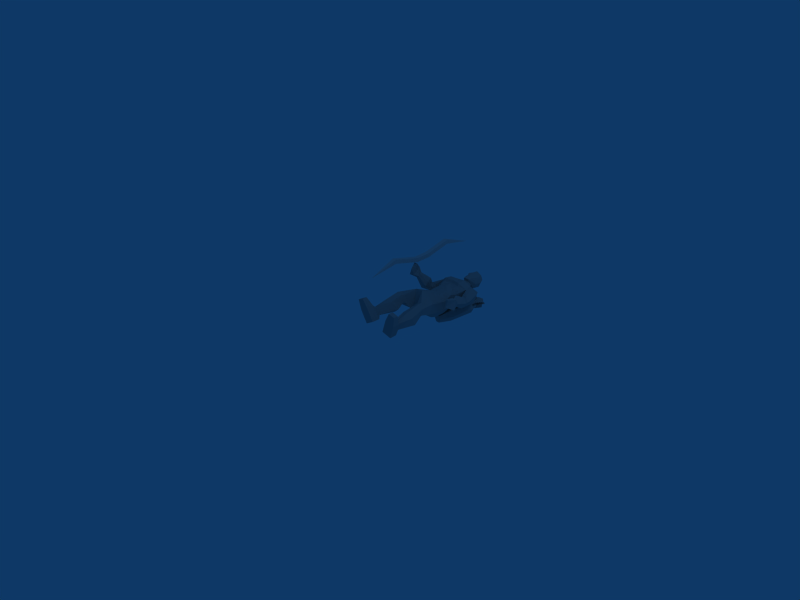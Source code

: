 # Source: longbow_man_die.blend  (saved by Blender 2.49.2; exported with 4.5.12 LTS)
import bpy
from mathutils import Matrix  # noqa: F401  (used for matrix-valued properties, if any)

bpy.ops.wm.read_factory_settings(use_empty=True)
scene = bpy.context.scene
scene.name = 'Scene'

# ---- collections
col_collection_1 = bpy.data.collections.new('Collection 1'); scene.collection.children.link(col_collection_1)

# ---- materials (node trees are filled in below, after node groups)
mat_material = bpy.data.materials.new('Material')
mat_material.alpha_threshold = 0.0
mat_material.roughness = 0.5
mat_material.line_color = (0.0, 0.0, 0.0, 1.0)
mat_material_001 = bpy.data.materials.new('Material.001')
mat_material_001.alpha_threshold = 0.0
mat_material_001.diffuse_color = (0.6392, 0.6392, 0.6392, 1.0)
mat_material_001.roughness = 0.5
mat_material_001.line_color = (0.0, 0.0, 0.0, 1.0)

# ---- material node trees

# ---- world
world_world = bpy.data.worlds.new('World'); scene.world = world_world
world_world.color = (0.05656, 0.2208, 0.4)
world_world.use_sun_shadow = False
world_world.sun_shadow_jitter_overblur = 0.0
world_world.cycles.sampling_method = 'MANUAL'
world_world.cycles.sample_map_resolution = 256

# ---- cameras
cam_camera = bpy.data.cameras.new('Camera')
cam_camera.passepartout_alpha = 0.2
cam_camera.clip_end = 100.0
cam_camera.lens = 35.0
cam_camera.ortho_scale = 7.314
cam_camera.show_passepartout = False
cam_camera.show_safe_areas = True
cam_camera.dof.focus_distance = 0.0
cam_camera.dof.aperture_fstop = 128.0

# ---- lights
light_spot = bpy.data.lights.new('Spot', 'POINT')
light_spot.transmission_factor = 0.0
light_spot.cutoff_distance = 30.0
light_spot.energy = 100.0
light_spot.shadow_buffer_clip_start = 1.001
light_spot.shadow_soft_size = 1.0
light_spot.shadow_maximum_resolution = 0.006
light_spot.use_absolute_resolution = True
light_spot.cycles.use_multiple_importance_sampling = False

# ---- meshes
me_cube = bpy.data.meshes.new('Cube')
me_cube.from_pydata([(1.022, 3.416, -1.134), (0.9761, -3.862, -0.9669), (-1.024, -3.862, -0.9669), (-0.9778, 3.416, -1.134), (1.022, 3.416, 0.8663), (0.9761, -3.862, 1.033), (-1.024, -3.862, 1.033), (-0.9778, 3.416, 0.8663), (-0.8124, 16.06, 3.347), (-0.8124, 16.06, 1.347), (1.188, 16.06, 1.347), (1.188, 16.06, 3.347), (0.3453, 31.01, -2.665), (0.3467, 31.01, -2.665), (0.3453, 31.01, -2.666), (0.3467, 31.01, -2.666), (-1.26, -17.37, 5.101), (0.7404, -17.37, 5.101), (-1.26, -17.37, 3.101), (0.7404, -17.37, 3.101), (-0.4326, -31.53, 0.8682)], [], [(18, 19, 20), (17, 16, 20), (19, 17, 20), (16, 18, 20), (2, 1, 19), (2, 19, 18), (5, 6, 16), (5, 16, 17), (1, 5, 19), (5, 17, 19), (6, 2, 18), (6, 18, 16), (13, 15, 14), (13, 14, 12), (10, 9, 15), (9, 14, 15), (8, 11, 12), (11, 13, 12), (11, 10, 13), (10, 15, 13), (9, 8, 12), (9, 12, 14), (0, 3, 10), (3, 9, 10), (7, 4, 8), (4, 11, 8), (4, 0, 10), (4, 10, 11), (3, 7, 9), (7, 8, 9), (2, 6, 7), (2, 7, 3), (0, 4, 1), (4, 5, 1), (4, 7, 6), (4, 6, 5), (0, 1, 2), (0, 2, 3)])
_uv = me_cube.uv_layers.new(name='UVTex')
_uv.uv.foreach_set('vector', [0.009597, 0.532, 0.04, 0.532, 0.0248, 0.3875, 0.04, 0.532, 0.009597, 0.532, 0.0248, 0.3875, 0.04, 0.532, 0.04, 0.532, 0.0248, 0.3875, 0.009597, 0.532, 0.009597, 0.532, 0.0248, 0.3875, 0.009597, 0.6425, 0.04, 0.6425, 0.04, 0.532, 0.009597, 0.6425, 0.04, 0.532, 0.009597, 0.532, 0.04, 0.6425, 0.009597, 0.6425, 0.009597, 0.532, 0.04, 0.6425, 0.009597, 0.532, 0.04, 0.532, 0.04, 0.6425, 0.04, 0.6425, 0.04, 0.532, 0.04, 0.6425, 0.04, 0.532, 0.04, 0.532, 0.009597, 0.6425, 0.009597, 0.6425, 0.009597, 0.532, 0.009597, 0.6425, 0.009597, 0.532, 0.009597, 0.532, 0.02481, 0.9892, 0.02481, 0.9892, 0.02479, 0.9892, 0.02481, 0.9892, 0.02479, 0.9892, 0.02479, 0.9892, 0.04, 0.8364, 0.009598, 0.8364, 0.02481, 0.9892, 0.009598, 0.8364, 0.02479, 0.9892, 0.02481, 0.9892, 0.009598, 0.8364, 0.04, 0.8364, 0.02479, 0.9892, 0.04, 0.8364, 0.02481, 0.9892, 0.02479, 0.9892, 0.04, 0.8364, 0.04, 0.8364, 0.02481, 0.9892, 0.04, 0.8364, 0.02481, 0.9892, 0.02481, 0.9892, 0.009598, 0.8364, 0.009598, 0.8364, 0.02479, 0.9892, 0.009598, 0.8364, 0.02479, 0.9892, 0.02479, 0.9892, 0.04, 0.7325, 0.009597, 0.7325, 0.04, 0.8364, 0.009597, 0.7325, 0.009598, 0.8364, 0.04, 0.8364, 0.009597, 0.7325, 0.04, 0.7325, 0.009598, 0.8364, 0.04, 0.7325, 0.04, 0.8364, 0.009598, 0.8364, 0.04, 0.7325, 0.04, 0.7325, 0.04, 0.8364, 0.04, 0.7325, 0.04, 0.8364, 0.04, 0.8364, 0.009597, 0.7325, 0.009597, 0.7325, 0.009598, 0.8364, 0.009597, 0.7325, 0.009598, 0.8364, 0.009598, 0.8364, 0.009597, 0.6425, 0.009597, 0.6425, 0.009597, 0.7325, 0.009597, 0.6425, 0.009597, 0.7325, 0.009597, 0.7325, 0.04, 0.7325, 0.04, 0.7325, 0.04, 0.6425, 0.04, 0.7325, 0.04, 0.6425, 0.04, 0.6425, 0.04, 0.7325, 0.009597, 0.7325, 0.009597, 0.6425, 0.04, 0.7325, 0.009597, 0.6425, 0.04, 0.6425, 0.04, 0.7325, 0.04, 0.6425, 0.009597, 0.6425, 0.04, 0.7325, 0.009597, 0.6425, 0.009597, 0.7325])
me_cube.materials.append(mat_material)
me_cube.use_remesh_preserve_volume = False
me_cube.use_remesh_preserve_attributes = False
me_cube.use_mirror_vertex_groups = False
me_cube.update()
me_speer_man_st_material = bpy.data.meshes.new('speer_man_st_Material')
me_speer_man_st_material.from_pydata([(0.1335, 1.949, -0.2882), (0.09337, 1.762, -0.22), (0.07372, 1.963, -0.1867), (0.1062, 1.998, -0.2418), (0.1188, 1.819, -0.2319), (0.08383, 1.82, -0.2416), (0.09301, 1.823, -0.2067), (0.1084, 1.646, -0.214), (0.0735, 1.647, -0.2238), (0.08269, 1.65, -0.1888), (0.09853, 1.821, -0.2267), (0.08821, 1.647, -0.2089), (0.2502, 1.948, -0.2431), (0.1727, 1.762, -0.2613), (0.1356, 1.963, -0.2701), (0.198, 1.998, -0.2554), (0.1918, 1.819, -0.2406), (0.1907, 1.82, -0.2768), (0.1601, 1.823, -0.2577), (0.1711, 1.646, -0.2452), (0.1701, 1.647, -0.2815), (0.1394, 1.65, -0.2624), (0.1808, 1.821, -0.2583), (0.1602, 1.647, -0.263), (0.1663, 1.946, -0.2942), (0.08075, 1.762, -0.2942), (0.04911, 1.964, -0.2942), (0.1143, 1.998, -0.2942), (0.1059, 1.818, -0.2784), (0.09655, 1.82, -0.3134), (0.07123, 1.824, -0.2878), (0.07911, 1.646, -0.2782), (0.06981, 1.647, -0.3132), (0.04449, 1.651, -0.2876), (0.09121, 1.821, -0.2932), (0.06447, 1.648, -0.293), (0.171, 1.737, -0.1753), (0.2195, 1.731, -0.259), (0.1716, 1.736, -0.343), (0.07529, 1.747, -0.3434), (0.02684, 1.752, -0.2597), (0.0747, 1.747, -0.1756), (0.1352, 1.329, -0.1792), (0.1836, 1.323, -0.2629), (0.1357, 1.328, -0.3469), (0.03944, 1.338, -0.3473), (-0.009004, 1.344, -0.2636), (0.03885, 1.339, -0.1795), (0.1231, 1.742, -0.2593), (0.06392, 1.118, -0.2626), (0.03311, 1.121, -0.2094), (0.002672, 1.124, -0.2628), (0.03348, 1.121, -0.3161), (0.09473, 1.114, -0.3158), (0.1252, 1.111, -0.2624), (0.09435, 1.115, -0.2091), (0.01941, 0.8433, 0.2708), (0.04513, 0.7245, -0.01315), (-0.01661, 1.11, 0.1686), (0.02071, 1.026, -0.2225), (-0.01297, 1.164, 0.1457), (0.02022, 1.193, -0.2045), (-0.01329, 1.27, 0.1487), (0.01443, 1.281, -0.1609), (-0.003073, 1.382, 0.1735), (0.01275, 1.401, -0.1825), (-0.004631, 1.473, 0.1798), (0.007603, 1.533, -0.2223), (-0.02021, 1.621, 0.1962), (0.02423, 1.692, -0.1899), (-0.01087, 1.722, 0.1305), (0.0177, 1.762, -0.1013), (-0.008845, 1.501, 0.216), (-0.006103, 1.826, 0.1125), (0.009147, 1.851, -0.01594), (0.1804, -0.01247, 0.1705), (0.112, -0.01093, -0.02859), (0.3247, -0.005781, 0.1161), (0.2583, -0.002232, -0.0759), (0.1753, 0.09411, 0.1717), (0.1077, 0.1085, -0.02862), (0.3196, 0.1013, 0.1172), (0.2569, 0.1042, -0.06998), (0.2471, -0.01067, 0.2934), (0.3444, -0.007408, 0.2676), (0.2458, 0.05884, 0.2967), (0.3417, 0.06271, 0.2662), (0.1855, 0.1521, 0.1208), (0.1544, 0.1649, 0.008456), (0.2707, 0.1564, 0.0927), (0.2397, 0.1606, -0.01494), (0.1146, 0.384, 0.1319), (0.06751, 0.4531, 0.005374), (0.289, 0.3815, 0.09417), (0.2721, 0.4502, -0.03817), (0.2231, 0.1527, 0.109), (0.2074, 0.3756, 0.1643), (0.1595, 0.4554, -0.04143), (0.1962, 0.1621, -0.003264), (0.1215, 0.5966, 0.1669), (0.1025, 0.5929, 0.05962), (0.259, 0.5956, 0.1425), (0.2397, 0.5939, 0.03529), (0.1956, 0.5989, 0.2085), (0.1636, 0.5935, 0.02749), (0.1129, 0.6485, 0.1669), (0.09845, 0.6262, 0.05909), (0.2532, 0.6459, 0.1393), (0.236, 0.6278, 0.03305), (0.1889, 0.6539, 0.2038), (0.1603, 0.6225, 0.02448), (0.2667, 0.7991, 0.1553), (0.2472, 0.75, 0.002959), (0.1264, 0.822, 0.2274), (0.1157, 0.7324, -0.02123), (0.2194, 1.111, 0.07622), (0.2016, 1.064, -0.07781), (0.1032, 1.102, 0.1395), (0.1223, 1.024, -0.1775), (0.1856, 1.197, 0.08305), (0.1879, 1.186, -0.06573), (0.09264, 1.174, 0.1518), (0.1244, 1.188, -0.1674), (0.1743, 1.274, 0.1099), (0.1844, 1.276, -0.06227), (0.09368, 1.272, 0.1551), (0.1254, 1.278, -0.1358), (0.1869, 1.369, 0.08319), (0.1827, 1.38, -0.04325), (0.1086, 1.364, 0.1464), (0.112, 1.385, -0.1622), (0.2423, 1.528, 0.13), (0.2102, 1.477, -0.03765), (0.1331, 1.454, 0.1789), (0.2578, 1.566, -0.1351), (0.2229, 1.636, 0.1416), (0.2907, 1.729, 0.03819), (0.1235, 1.618, 0.2119), (0.2551, 1.68, -0.1119), (0.07098, 1.742, 0.08962), (0.08625, 1.759, -0.03991), (0.292, 1.59, 0.14), (0.348, 1.648, 0.05087), (0.3169, 1.622, -0.07771), (0.2787, 1.371, 0.06091), (0.2678, 1.362, -0.0103), (0.2886, 1.381, -0.0737), (0.3438, 1.417, 0.08805), (0.3917, 1.451, 0.02043), (0.3594, 1.43, -0.05139), (0.3078, 1.338, 0.08496), (0.2948, 1.309, 0.02696), (0.3097, 1.301, -0.03267), (0.3726, 1.379, 0.08345), (0.3999, 1.376, 0.02489), (0.3765, 1.343, -0.03982), (0.2943, 1.249, 0.1507), (0.2878, 1.217, 0.0708), (0.298, 1.201, -0.003215), (0.4013, 1.305, 0.1379), (0.4457, 1.304, 0.05553), (0.4048, 1.253, -0.0209), (0.3774, 1.092, 0.1619), (0.3653, 1.073, 0.126), (0.3775, 1.068, 0.08714), (0.4313, 1.12, 0.1549), (0.4534, 1.12, 0.1142), (0.4336, 1.095, 0.07688), (0.4158, 1.045, 0.2238), (0.4202, 0.9961, 0.07324), (0.4862, 1.049, 0.2166), (0.4941, 1.003, 0.06713), (0.397, 0.9361, 0.2305), (0.4228, 0.8981, 0.1254), (0.4447, 0.928, 0.2351), (0.1305, 1.479, 0.2164), (0.03455, 1.829, 0.09898), (0.06016, 1.833, 0.06504), (0.05356, 1.842, 0.03176), (0.1061, 1.757, 0.03259), (0.1946, 1.741, 0.03263), (-0.0001171, 1.867, 0.06673), (-0.09647, 0.8472, 0.2605), (-0.06113, 0.724, -0.01946), (-0.2322, 0.01863, 0.1996), (-0.1245, 0.02192, 0.0199), (-0.3637, 0.02637, 0.1192), (-0.2586, 0.02763, -0.05583), (-0.2273, 0.1259, 0.2022), (-0.1214, 0.1431, 0.02124), (-0.3584, 0.133, 0.1209), (-0.2587, 0.1331, -0.05133), (-0.3171, 0.02002, 0.3051), (-0.4102, 0.02484, 0.2669), (-0.3162, 0.08931, 0.3108), (-0.4063, 0.09495, 0.2659), (-0.2303, 0.1852, 0.1494), (-0.1767, 0.1982, 0.04655), (-0.3073, 0.1876, 0.1041), (-0.2546, 0.1912, 0.004702), (-0.1714, 0.419, 0.1744), (-0.09491, 0.4868, 0.06242), (-0.3311, 0.4141, 0.09481), (-0.2824, 0.4813, -0.03032), (-0.2645, 0.185, 0.1298), (-0.2693, 0.41, 0.183), (-0.1726, 0.4877, -0.005764), (-0.2147, 0.1941, 0.02554), (-0.1872, 0.6323, 0.2016), (-0.1422, 0.6215, 0.1031), (-0.3143, 0.6297, 0.1439), (-0.269, 0.6216, 0.0454), (-0.2692, 0.6375, 0.2232), (-0.1934, 0.6206, 0.05683), (-0.1765, 0.6805, 0.1937), (-0.1377, 0.6476, 0.09734), (-0.3067, 0.6795, 0.1383), (-0.2648, 0.6501, 0.04205), (-0.26, 0.6936, 0.2155), (-0.1898, 0.6428, 0.05307), (-0.3158, 0.8345, 0.1302), (-0.2645, 0.7629, -0.004679), (-0.1927, 0.848, 0.2165), (-0.1306, 0.7357, -0.0116), (-0.2297, 1.131, 0.02783), (-0.1866, 1.064, -0.113), (-0.1285, 1.125, 0.1131), (-0.09303, 1.012, -0.1919), (-0.1982, 1.201, 0.04258), (-0.1719, 1.187, -0.1027), (-0.1202, 1.172, 0.1302), (-0.09222, 1.189, -0.188), (-0.1883, 1.275, 0.08818), (-0.1716, 1.277, -0.08038), (-0.1152, 1.268, 0.1401), (-0.1024, 1.279, -0.1465), (-0.191, 1.37, 0.08186), (-0.1745, 1.378, -0.04025), (-0.1177, 1.362, 0.1455), (-0.09208, 1.381, -0.1531), (-0.2573, 1.561, 0.1147), (-0.2026, 1.472, -0.01221), (-0.1391, 1.465, 0.1801), (-0.2286, 1.537, -0.15), (-0.244, 1.649, 0.08722), (-0.2819, 1.74, -0.034), (-0.1615, 1.632, 0.1808), (-0.2157, 1.677, -0.1655), (-0.07978, 1.745, 0.0716), (-0.06325, 1.763, -0.05788), (-0.3105, 1.624, 0.08769), (-0.3439, 1.652, -0.03017), (-0.288, 1.599, -0.131), (-0.2813, 1.397, 0.1046), (-0.2607, 1.363, 0.04343), (-0.2728, 1.358, -0.02083), (-0.3505, 1.444, 0.08548), (-0.387, 1.454, 0.01468), (-0.3426, 1.408, -0.04551), (-0.3129, 1.379, 0.128), (-0.2934, 1.327, 0.0815), (-0.2993, 1.292, 0.03004), (-0.3772, 1.41, 0.09056), (-0.3953, 1.38, 0.02732), (-0.3647, 1.324, -0.001974), (-0.311, 1.354, 0.1952), (-0.295, 1.28, 0.1602), (-0.2948, 1.221, 0.1087), (-0.4134, 1.381, 0.1367), (-0.4456, 1.326, 0.06726), (-0.3958, 1.241, 0.0472), (-0.3987, 1.242, 0.2947), (-0.3819, 1.205, 0.2823), (-0.3887, 1.175, 0.2554), (-0.4503, 1.254, 0.2645), (-0.4667, 1.226, 0.2322), (-0.4424, 1.184, 0.2234), (-0.4456, 1.25, 0.3641), (-0.429, 1.11, 0.2923), (-0.5142, 1.241, 0.3487), (-0.5015, 1.103, 0.2762), (-0.4278, 1.182, 0.4472), (-0.4388, 1.078, 0.399), (-0.4756, 1.175, 0.4515), (-0.1443, 1.491, 0.2122), (-0.04248, 1.83, 0.09007), (-0.05955, 1.835, 0.05119), (-0.04524, 1.844, 0.02033), (-0.09981, 1.762, 0.008196), (-0.1865, 1.75, -0.01295), (0.0049, 1.805, 0.01375), (-0.01271, 1.773, 0.1614), (0.01329, 1.871, -0.05117), (-0.01259, 1.956, 0.1884), (0.01284, 1.987, -0.06068), (-0.01126, 2.05, 0.1792), (0.007256, 2.076, -0.005173), (-0.01534, 1.866, 0.2082), (-0.01238, 1.852, 0.1753), (-0.001586, 2.082, 0.08332), (0.04695, 1.794, 0.1461), (0.07788, 1.868, -0.01689), (0.08802, 1.969, 0.1351), (0.1134, 1.982, 0.04526), (0.08204, 1.989, -0.02687), (0.06558, 2.057, 0.1324), (0.0847, 2.067, 0.06428), (0.06029, 2.073, 0.02009), (0.06782, 1.875, 0.1449), (0.006581, 1.871, 0.1744), (0.1029, 1.896, 0.05197), (0.06441, 1.835, 0.05472), (-0.04954, 1.796, 0.133), (-0.05735, 1.87, -0.03247), (-0.1003, 1.97, 0.1159), (-0.107, 1.983, 0.02286), (-0.06177, 1.99, -0.0415), (-0.07729, 2.058, 0.1181), (-0.08246, 2.067, 0.04754), (-0.04975, 2.073, 0.009073), (-0.08363, 1.877, 0.1279), (-0.03004, 1.871, 0.1704), (-0.09675, 1.898, 0.02938), (-0.06124, 1.838, 0.04018), (0.1143, 1.649, -0.3197), (0.1384, 1.821, -0.2947), (0.1172, 1.652, -0.3402), (0.1307, 1.645, -0.3073), (0.09516, 1.651, -0.3114), (0.1412, 1.823, -0.3153), (0.1548, 1.816, -0.2823), (0.1192, 1.822, -0.2865), (0.1654, 1.996, -0.2728), (0.1823, 1.958, -0.3335), (0.1318, 1.762, -0.3041), (0.1368, 1.949, -0.2244), (0.1084, 1.964, -0.1859), (0.1432, 1.766, -0.2114), (0.218, 1.955, -0.2306), (0.1671, 2.003, -0.2074), (0.1276, 1.827, -0.2187), (0.1493, 1.825, -0.1898), (0.1634, 1.824, -0.2232), (0.1119, 1.653, -0.2226), (0.1336, 1.651, -0.1936), (0.1477, 1.65, -0.2271), (0.1468, 1.825, -0.2105), (0.1311, 1.651, -0.2144)], [], [(0, 2, 1), (2, 0, 3), (10, 4, 5), (11, 8, 7), (10, 5, 6), (11, 9, 8), (6, 4, 10), (11, 7, 9), (7, 4, 6), (7, 6, 9), (5, 8, 9), (5, 9, 6), (4, 7, 5), (7, 8, 5), (12, 14, 13), (14, 12, 15), (22, 16, 17), (23, 20, 19), (22, 17, 18), (23, 21, 20), (18, 16, 22), (23, 19, 21), (19, 16, 18), (19, 18, 21), (17, 20, 21), (17, 21, 18), (16, 19, 17), (19, 20, 17), (24, 26, 25), (26, 24, 27), (34, 28, 29), (35, 32, 31), (34, 29, 30), (35, 33, 32), (30, 28, 34), (35, 31, 33), (31, 28, 30), (31, 30, 33), (29, 32, 33), (29, 33, 30), (28, 31, 29), (31, 32, 29), (48, 36, 37), (48, 37, 38), (48, 38, 39), (48, 39, 40), (48, 40, 41), (41, 36, 48), (49, 54, 55), (49, 53, 54), (49, 52, 53), (49, 51, 52), (49, 50, 51), (49, 55, 50), (78, 75, 76), (75, 78, 77), (80, 75, 79), (75, 80, 76), (82, 76, 80), (76, 82, 78), (81, 78, 82), (78, 81, 77), (85, 84, 86), (84, 85, 83), (83, 77, 84), (77, 83, 75), (85, 75, 83), (75, 85, 79), (86, 79, 85), (79, 86, 81), (84, 81, 86), (81, 84, 77), (88, 79, 87), (79, 88, 80), (80, 90, 82), (80, 98, 90), (80, 88, 98), (89, 82, 90), (82, 89, 81), (95, 81, 89), (81, 87, 79), (95, 87, 81), (92, 87, 91), (87, 92, 88), (94, 98, 97), (98, 94, 90), (93, 90, 94), (90, 93, 89), (96, 89, 93), (89, 96, 95), (91, 95, 96), (95, 91, 87), (88, 97, 98), (97, 88, 92), (102, 97, 104), (97, 102, 94), (101, 94, 102), (94, 101, 93), (103, 93, 101), (93, 103, 96), (100, 91, 99), (91, 100, 92), (99, 96, 103), (96, 99, 91), (104, 92, 100), (92, 104, 97), (108, 104, 110), (104, 108, 102), (107, 102, 108), (102, 107, 101), (109, 101, 107), (101, 109, 103), (105, 103, 109), (103, 105, 99), (106, 99, 105), (99, 106, 100), (110, 100, 106), (100, 110, 104), (112, 110, 114), (110, 112, 108), (111, 108, 112), (108, 111, 107), (113, 107, 111), (107, 113, 109), (56, 109, 113), (109, 56, 105), (105, 56, 57), (105, 57, 106), (114, 106, 57), (106, 114, 110), (115, 112, 116), (112, 115, 111), (117, 111, 115), (111, 117, 113), (118, 57, 59), (57, 118, 114), (118, 120, 116), (120, 118, 122), (119, 116, 120), (116, 119, 115), (121, 115, 119), (115, 121, 117), (60, 117, 121), (117, 60, 58), (59, 122, 118), (122, 59, 61), (114, 116, 112), (116, 114, 118), (124, 122, 126), (122, 124, 120), (123, 120, 124), (120, 123, 119), (125, 119, 123), (119, 125, 121), (62, 121, 125), (121, 62, 60), (126, 61, 63), (61, 126, 122), (128, 126, 130), (126, 128, 124), (127, 124, 128), (124, 127, 123), (129, 123, 127), (123, 129, 125), (64, 125, 129), (125, 64, 62), (130, 63, 65), (63, 130, 126), (132, 130, 134), (130, 132, 128), (131, 128, 132), (128, 131, 127), (133, 127, 131), (127, 133, 129), (66, 129, 133), (129, 66, 64), (134, 65, 67), (65, 134, 130), (172, 173, 174), (137, 131, 135), (131, 137, 175), (72, 133, 175), (133, 72, 66), (175, 68, 72), (68, 175, 137), (138, 67, 69), (67, 138, 134), (180, 138, 140), (180, 139, 135), (70, 135, 139), (135, 70, 137), (137, 70, 68), (140, 69, 71), (143, 136, 142), (136, 143, 138), (134, 138, 143), (131, 141, 135), (142, 135, 141), (135, 142, 136), (145, 134, 146), (134, 145, 132), (144, 132, 145), (132, 144, 131), (149, 142, 148), (142, 149, 143), (146, 143, 149), (143, 146, 134), (147, 131, 144), (131, 147, 141), (148, 141, 147), (141, 148, 142), (151, 146, 152), (146, 151, 145), (155, 148, 154), (148, 155, 149), (152, 149, 155), (149, 152, 146), (150, 145, 151), (145, 150, 144), (153, 144, 150), (144, 153, 147), (154, 147, 153), (147, 154, 148), (157, 152, 158), (152, 157, 151), (161, 154, 160), (154, 161, 155), (158, 155, 161), (155, 158, 152), (156, 151, 157), (151, 156, 150), (159, 150, 156), (150, 159, 153), (160, 153, 159), (153, 160, 154), (163, 158, 164), (158, 163, 157), (167, 160, 166), (160, 167, 161), (164, 161, 167), (161, 164, 158), (162, 157, 163), (157, 162, 156), (165, 156, 162), (156, 165, 159), (166, 159, 165), (159, 166, 160), (168, 164, 169), (164, 168, 163), (171, 166, 170), (166, 171, 167), (169, 167, 171), (167, 169, 164), (163, 168, 162), (170, 162, 168), (162, 170, 165), (165, 170, 166), (172, 169, 173), (169, 172, 168), (173, 170, 174), (170, 173, 171), (171, 173, 169), (174, 168, 172), (168, 174, 170), (131, 175, 133), (70, 139, 176), (73, 70, 176), (71, 178, 140), (71, 74, 178), (56, 117, 58), (179, 178, 177), (178, 179, 140), (139, 177, 176), (177, 139, 179), (136, 138, 180), (136, 180, 135), (69, 140, 138), (180, 140, 179), (179, 139, 180), (117, 56, 113), (73, 176, 181), (178, 74, 181), (177, 178, 181), (176, 177, 181), (57, 183, 59), (183, 56, 182), (56, 183, 57), (187, 185, 184), (184, 186, 187), (189, 188, 184), (184, 185, 189), (191, 189, 185), (185, 187, 191), (190, 191, 187), (187, 186, 190), (194, 195, 193), (193, 192, 194), (192, 193, 186), (186, 184, 192), (194, 192, 184), (184, 188, 194), (195, 194, 188), (188, 190, 195), (193, 195, 190), (190, 186, 193), (197, 196, 188), (188, 189, 197), (189, 191, 199), (189, 199, 207), (189, 207, 197), (198, 199, 191), (191, 190, 198), (204, 198, 190), (190, 188, 196), (204, 190, 196), (201, 200, 196), (196, 197, 201), (203, 206, 207), (207, 199, 203), (202, 203, 199), (199, 198, 202), (205, 202, 198), (198, 204, 205), (200, 205, 204), (204, 196, 200), (197, 207, 206), (206, 201, 197), (211, 213, 206), (206, 203, 211), (210, 211, 203), (203, 202, 210), (212, 210, 202), (202, 205, 212), (209, 208, 200), (200, 201, 209), (208, 212, 205), (205, 200, 208), (213, 209, 201), (201, 206, 213), (217, 219, 213), (213, 211, 217), (216, 217, 211), (211, 210, 216), (218, 216, 210), (210, 212, 218), (214, 218, 212), (212, 208, 214), (215, 214, 208), (208, 209, 215), (219, 215, 209), (209, 213, 219), (221, 223, 219), (219, 217, 221), (220, 221, 217), (217, 216, 220), (222, 220, 216), (216, 218, 222), (182, 222, 218), (218, 214, 182), (183, 182, 214), (214, 215, 183), (223, 183, 215), (215, 219, 223), (224, 225, 221), (221, 220, 224), (226, 224, 220), (220, 222, 226), (227, 59, 183), (183, 223, 227), (227, 225, 229), (229, 231, 227), (228, 229, 225), (225, 224, 228), (230, 228, 224), (224, 226, 230), (60, 230, 226), (226, 58, 60), (59, 227, 231), (231, 61, 59), (223, 221, 225), (225, 227, 223), (233, 235, 231), (231, 229, 233), (232, 233, 229), (229, 228, 232), (234, 232, 228), (228, 230, 234), (62, 234, 230), (230, 60, 62), (235, 63, 61), (61, 231, 235), (237, 239, 235), (235, 233, 237), (236, 237, 233), (233, 232, 236), (238, 236, 232), (232, 234, 238), (64, 238, 234), (234, 62, 64), (239, 65, 63), (63, 235, 239), (241, 243, 239), (239, 237, 241), (240, 241, 237), (237, 236, 240), (242, 240, 236), (236, 238, 242), (66, 242, 238), (238, 64, 66), (243, 67, 65), (65, 239, 243), (281, 283, 282), (246, 244, 240), (240, 284, 246), (72, 284, 242), (242, 66, 72), (284, 72, 68), (68, 246, 284), (247, 69, 67), (67, 243, 247), (289, 249, 247), (289, 244, 248), (70, 248, 244), (244, 246, 70), (246, 68, 70), (249, 71, 69), (252, 251, 245), (245, 247, 252), (243, 252, 247), (240, 244, 250), (251, 250, 244), (244, 245, 251), (254, 255, 243), (243, 241, 254), (253, 254, 241), (241, 240, 253), (258, 257, 251), (251, 252, 258), (255, 258, 252), (252, 243, 255), (256, 253, 240), (240, 250, 256), (257, 256, 250), (250, 251, 257), (260, 261, 255), (255, 254, 260), (264, 263, 257), (257, 258, 264), (261, 264, 258), (258, 255, 261), (259, 260, 254), (254, 253, 259), (262, 259, 253), (253, 256, 262), (263, 262, 256), (256, 257, 263), (266, 267, 261), (261, 260, 266), (270, 269, 263), (263, 264, 270), (267, 270, 264), (264, 261, 267), (265, 266, 260), (260, 259, 265), (268, 265, 259), (259, 262, 268), (269, 268, 262), (262, 263, 269), (272, 273, 267), (267, 266, 272), (276, 275, 269), (269, 270, 276), (273, 276, 270), (270, 267, 273), (271, 272, 266), (266, 265, 271), (274, 271, 265), (265, 268, 274), (275, 274, 268), (268, 269, 275), (277, 278, 273), (273, 272, 277), (280, 279, 275), (275, 276, 280), (278, 280, 276), (276, 273, 278), (272, 271, 277), (279, 277, 271), (271, 274, 279), (274, 275, 279), (281, 282, 278), (278, 277, 281), (282, 283, 279), (279, 280, 282), (280, 278, 282), (283, 281, 277), (277, 279, 283), (240, 242, 284), (70, 285, 248), (73, 285, 70), (71, 249, 287), (71, 287, 74), (182, 58, 226), (288, 286, 287), (287, 249, 288), (248, 285, 286), (286, 288, 248), (245, 289, 247), (245, 244, 289), (69, 247, 249), (289, 288, 249), (288, 289, 248), (226, 222, 182), (182, 56, 58), (73, 181, 285), (287, 181, 74), (286, 181, 287), (285, 181, 286), (306, 299, 305), (299, 307, 296), (311, 290, 301), (291, 290, 300), (301, 290, 292), (303, 301, 304), (301, 303, 310), (310, 303, 302), (308, 293, 309), (293, 308, 302), (304, 292, 294), (292, 304, 301), (306, 304, 307), (304, 306, 303), (305, 303, 306), (303, 305, 302), (295, 302, 305), (302, 295, 293), (294, 307, 304), (307, 294, 296), (293, 297, 309), (297, 298, 309), (309, 300, 308), (300, 298, 291), (309, 298, 300), (295, 305, 299), (299, 306, 307), (308, 310, 302), (301, 310, 311), (300, 310, 308), (311, 310, 300), (300, 290, 311), (318, 317, 299), (299, 296, 319), (323, 313, 290), (291, 312, 290), (313, 292, 290), (315, 316, 313), (313, 322, 315), (322, 314, 315), (320, 321, 293), (293, 314, 320), (316, 294, 292), (292, 313, 316), (318, 319, 316), (316, 315, 318), (317, 318, 315), (315, 314, 317), (295, 317, 314), (314, 293, 295), (294, 316, 319), (319, 296, 294), (293, 321, 297), (297, 321, 298), (321, 320, 312), (312, 291, 298), (321, 312, 298), (295, 299, 317), (299, 319, 318), (320, 314, 322), (313, 323, 322), (312, 320, 322), (323, 312, 322), (312, 323, 290), (43, 42, 54), (42, 55, 54), (44, 43, 53), (43, 54, 53), (45, 44, 53), (45, 53, 52), (46, 45, 52), (46, 52, 51), (47, 46, 51), (47, 51, 50), (42, 47, 55), (47, 50, 55), (42, 36, 41), (42, 41, 47), (40, 46, 47), (40, 47, 41), (39, 45, 46), (39, 46, 40), (38, 44, 39), (44, 45, 39), (37, 43, 38), (43, 44, 38), (36, 42, 37), (42, 43, 37), (328, 327, 330), (331, 328, 330), (330, 326, 329), (330, 327, 326), (328, 329, 326), (328, 331, 329), (324, 328, 326), (329, 331, 325), (324, 326, 327), (325, 330, 329), (324, 327, 328), (325, 331, 330), (333, 335, 332), (335, 333, 334), (336, 338, 337), (338, 336, 339), (346, 340, 341), (347, 344, 343), (346, 341, 342), (347, 345, 344), (342, 340, 346), (347, 343, 345), (343, 340, 342), (343, 342, 345), (341, 344, 345), (341, 345, 342), (340, 343, 341), (343, 344, 341)])
_uv = me_speer_man_st_material.uv_layers.new(name='UVTex')
_uv.uv.foreach_set('vector', [0.4118, 0.1549, 0.3211, 0.1549, 0.3755, 0.04151, 0.3211, 0.1549, 0.4118, 0.1549, 0.3696, 0.1772, 0.6539, 0.97, 0.6537, 0.9809, 0.6539, 0.974, 0.7826, 0.9719, 0.7826, 0.9759, 0.7824, 0.9828, 0.6539, 0.97, 0.6539, 0.974, 0.6541, 0.9551, 0.7826, 0.9719, 0.7828, 0.957, 0.7826, 0.9759, 0.6541, 0.9551, 0.6537, 0.9809, 0.6539, 0.97, 0.7826, 0.9719, 0.7824, 0.9828, 0.7828, 0.957, 0.7824, 0.9828, 0.6537, 0.9809, 0.6541, 0.9551, 0.7824, 0.9828, 0.6541, 0.9551, 0.7828, 0.957, 0.6539, 0.974, 0.7826, 0.9759, 0.7828, 0.957, 0.6539, 0.974, 0.7828, 0.957, 0.6541, 0.9551, 0.6537, 0.9809, 0.7824, 0.9828, 0.6539, 0.974, 0.7824, 0.9828, 0.7826, 0.9759, 0.6539, 0.974, 0.4118, 0.1549, 0.3211, 0.1549, 0.3755, 0.04151, 0.3211, 0.1549, 0.4118, 0.1549, 0.3696, 0.1772, 0.6539, 0.97, 0.6537, 0.9809, 0.6539, 0.974, 0.7826, 0.9719, 0.7826, 0.9759, 0.7824, 0.9828, 0.6539, 0.97, 0.6539, 0.974, 0.6541, 0.9551, 0.7826, 0.9719, 0.7828, 0.957, 0.7826, 0.9759, 0.6541, 0.9551, 0.6537, 0.9809, 0.6539, 0.97, 0.7826, 0.9719, 0.7824, 0.9828, 0.7828, 0.957, 0.7824, 0.9828, 0.6537, 0.9809, 0.6541, 0.9551, 0.7824, 0.9828, 0.6541, 0.9551, 0.7828, 0.957, 0.6539, 0.974, 0.7826, 0.9759, 0.7828, 0.957, 0.6539, 0.974, 0.7828, 0.957, 0.6541, 0.9551, 0.6537, 0.9809, 0.7824, 0.9828, 0.6539, 0.974, 0.7824, 0.9828, 0.7826, 0.9759, 0.6539, 0.974, 0.4118, 0.1549, 0.3211, 0.1549, 0.3755, 0.04151, 0.3211, 0.1549, 0.4118, 0.1549, 0.3696, 0.1772, 0.6539, 0.97, 0.6537, 0.9809, 0.6539, 0.974, 0.7826, 0.9719, 0.7826, 0.9759, 0.7824, 0.9828, 0.6539, 0.97, 0.6539, 0.974, 0.6541, 0.9551, 0.7826, 0.9719, 0.7828, 0.957, 0.7826, 0.9759, 0.6541, 0.9551, 0.6537, 0.9809, 0.6539, 0.97, 0.7826, 0.9719, 0.7824, 0.9828, 0.7828, 0.957, 0.7824, 0.9828, 0.6537, 0.9809, 0.6541, 0.9551, 0.7824, 0.9828, 0.6541, 0.9551, 0.7828, 0.957, 0.6539, 0.974, 0.7826, 0.9759, 0.7828, 0.957, 0.6539, 0.974, 0.7828, 0.957, 0.6541, 0.9551, 0.6537, 0.9809, 0.7824, 0.9828, 0.6539, 0.974, 0.7824, 0.9828, 0.7826, 0.9759, 0.6539, 0.974, 0.645, 0.8977, 0.6655, 0.8617, 0.6862, 0.8975, 0.645, 0.8977, 0.6862, 0.8975, 0.6657, 0.9335, 0.645, 0.8977, 0.6657, 0.9335, 0.6245, 0.9337, 0.645, 0.8977, 0.6245, 0.9337, 0.6038, 0.8978, 0.645, 0.8977, 0.6038, 0.8978, 0.6243, 0.8619, 0.6243, 0.8619, 0.6655, 0.8617, 0.645, 0.8977, 0.2546, 0.8774, 0.2536, 0.8771, 0.2538, 0.9068, 0.2546, 0.8774, 0.2544, 0.8477, 0.2536, 0.8771, 0.2546, 0.8774, 0.2554, 0.8481, 0.2544, 0.8477, 0.2546, 0.8774, 0.2555, 0.8778, 0.2554, 0.8481, 0.2546, 0.8774, 0.2547, 0.9072, 0.2555, 0.8778, 0.2546, 0.8774, 0.2538, 0.9068, 0.2547, 0.9072, 0.4303, 0.01098, 0.582, 0.01154, 0.5806, 0.01158, 0.582, 0.01154, 0.4303, 0.01098, 0.4743, 0.01154, 0.06942, 0.05128, 0.1332, 0.01099, 0.1332, 0.05027, 0.1332, 0.01099, 0.06942, 0.05128, 0.06942, 0.01199, 0.0128, 0.05128, 0.06942, 0.01199, 0.06942, 0.05128, 0.06942, 0.01199, 0.0128, 0.05128, 0.0128, 0.01199, 0.4746, 0.08016, 0.4303, 0.01098, 0.4303, 0.08063, 0.4303, 0.01098, 0.4746, 0.08016, 0.4743, 0.01154, 0.5534, 0.04662, 0.4987, 0.01092, 0.4982, 0.04662, 0.4987, 0.01092, 0.5534, 0.04662, 0.5537, 0.01175, 0.5537, 0.01175, 0.4743, 0.01154, 0.4987, 0.01092, 0.4743, 0.01154, 0.5537, 0.01175, 0.582, 0.01154, 0.5534, 0.04662, 0.582, 0.01154, 0.5537, 0.01175, 0.582, 0.01154, 0.5534, 0.04662, 0.5814, 0.08051, 0.4982, 0.04662, 0.5814, 0.08051, 0.5534, 0.04662, 0.5814, 0.08051, 0.4982, 0.04662, 0.4746, 0.08016, 0.4987, 0.01092, 0.4746, 0.08016, 0.4982, 0.04662, 0.4746, 0.08016, 0.4987, 0.01092, 0.4743, 0.01154, 0.05742, 0.07295, 0.1332, 0.05027, 0.09792, 0.07237, 0.1332, 0.05027, 0.05742, 0.07295, 0.06942, 0.05128, 0.06942, 0.05128, 0.0248, 0.07295, 0.0128, 0.05128, 0.06942, 0.05128, 0.04135, 0.07295, 0.0248, 0.07295, 0.06942, 0.05128, 0.05742, 0.07295, 0.04135, 0.07295, 0.5081, 0.1092, 0.4303, 0.08063, 0.4755, 0.1094, 0.4303, 0.08063, 0.5081, 0.1092, 0.4746, 0.08016, 0.5275, 0.1092, 0.4746, 0.08016, 0.5081, 0.1092, 0.4746, 0.08016, 0.542, 0.1092, 0.5814, 0.08051, 0.5275, 0.1092, 0.542, 0.1092, 0.4746, 0.08016, 0.09919, 0.1712, 0.09792, 0.07237, 0.1291, 0.1508, 0.09792, 0.07237, 0.09919, 0.1712, 0.05742, 0.07295, 0.02276, 0.179, 0.04135, 0.07295, 0.06272, 0.175, 0.04135, 0.07295, 0.02276, 0.179, 0.0248, 0.07295, 0.508, 0.1973, 0.4755, 0.1094, 0.4742, 0.2182, 0.4755, 0.1094, 0.508, 0.1973, 0.5081, 0.1092, 0.5438, 0.1938, 0.5081, 0.1092, 0.508, 0.1973, 0.5081, 0.1092, 0.5438, 0.1938, 0.5275, 0.1092, 0.5747, 0.1906, 0.5275, 0.1092, 0.5438, 0.1938, 0.5275, 0.1092, 0.5747, 0.1906, 0.542, 0.1092, 0.05742, 0.07295, 0.06272, 0.175, 0.04135, 0.07295, 0.06272, 0.175, 0.05742, 0.07295, 0.09919, 0.1712, 0.04812, 0.2369, 0.06272, 0.175, 0.07496, 0.2343, 0.06272, 0.175, 0.04812, 0.2369, 0.02276, 0.179, 0.5318, 0.2745, 0.4742, 0.2182, 0.4919, 0.2745, 0.4742, 0.2182, 0.5318, 0.2745, 0.508, 0.1973, 0.5598, 0.2717, 0.508, 0.1973, 0.5318, 0.2745, 0.508, 0.1973, 0.5598, 0.2717, 0.5438, 0.1938, 0.09906, 0.2318, 0.1291, 0.1508, 0.1383, 0.2288, 0.1291, 0.1508, 0.09906, 0.2318, 0.09919, 0.1712, 0.584, 0.2692, 0.5438, 0.1938, 0.5598, 0.2717, 0.5438, 0.1938, 0.584, 0.2692, 0.5747, 0.1906, 0.07496, 0.2343, 0.09919, 0.1712, 0.09906, 0.2318, 0.09919, 0.1712, 0.07496, 0.2343, 0.06272, 0.175, 0.05187, 0.2548, 0.07496, 0.2343, 0.07871, 0.2522, 0.07496, 0.2343, 0.05187, 0.2548, 0.04812, 0.2369, 0.5356, 0.2925, 0.4919, 0.2745, 0.4978, 0.2925, 0.4919, 0.2745, 0.5356, 0.2925, 0.5318, 0.2745, 0.5636, 0.2897, 0.5318, 0.2745, 0.5356, 0.2925, 0.5318, 0.2745, 0.5636, 0.2897, 0.5598, 0.2717, 0.5878, 0.2872, 0.5598, 0.2717, 0.5636, 0.2897, 0.5598, 0.2717, 0.5878, 0.2872, 0.584, 0.2692, 0.1028, 0.2496, 0.1383, 0.2288, 0.1421, 0.2466, 0.1383, 0.2288, 0.1028, 0.2496, 0.09906, 0.2318, 0.07871, 0.2522, 0.09906, 0.2318, 0.1028, 0.2496, 0.09906, 0.2318, 0.07871, 0.2522, 0.07496, 0.2343, 0.05231, 0.3061, 0.07871, 0.2522, 0.09921, 0.3017, 0.07871, 0.2522, 0.05231, 0.3061, 0.05187, 0.2548, 0.5361, 0.3442, 0.4978, 0.2925, 0.4958, 0.3467, 0.4978, 0.2925, 0.5361, 0.3442, 0.5356, 0.2925, 0.5842, 0.3393, 0.5356, 0.2925, 0.5361, 0.3442, 0.5356, 0.2925, 0.5842, 0.3393, 0.5636, 0.2897, 0.615, 0.339, 0.5636, 0.2897, 0.5842, 0.3393, 0.5636, 0.2897, 0.615, 0.339, 0.5878, 0.2872, 0.1421, 0.2466, 0.147, 0.2986, 0.1283, 0.299, 0.1421, 0.2466, 0.1283, 0.299, 0.1028, 0.2496, 0.09921, 0.3017, 0.1028, 0.2496, 0.1283, 0.299, 0.1028, 0.2496, 0.09921, 0.3017, 0.07871, 0.2522, 0.5548, 0.4618, 0.4958, 0.3467, 0.513, 0.4645, 0.4958, 0.3467, 0.5548, 0.4618, 0.5361, 0.3442, 0.5986, 0.4506, 0.5361, 0.3442, 0.5548, 0.4618, 0.5361, 0.3442, 0.5986, 0.4506, 0.5842, 0.3393, 0.1053, 0.4164, 0.1283, 0.299, 0.149, 0.4125, 0.1283, 0.299, 0.1053, 0.4164, 0.09921, 0.3017, 0.1053, 0.4164, 0.06961, 0.4614, 0.06393, 0.4206, 0.06961, 0.4614, 0.1053, 0.4164, 0.1075, 0.4631, 0.5661, 0.5021, 0.513, 0.4645, 0.5285, 0.5021, 0.513, 0.4645, 0.5661, 0.5021, 0.5548, 0.4618, 0.5989, 0.4954, 0.5548, 0.4618, 0.5661, 0.5021, 0.5548, 0.4618, 0.5989, 0.4954, 0.5986, 0.4506, 0.6343, 0.4954, 0.5986, 0.4506, 0.5989, 0.4954, 0.5986, 0.4506, 0.6343, 0.4954, 0.6343, 0.4472, 0.149, 0.4125, 0.1075, 0.4631, 0.1053, 0.4164, 0.1075, 0.4631, 0.149, 0.4125, 0.149, 0.4633, 0.09921, 0.3017, 0.06393, 0.4206, 0.05231, 0.3061, 0.06393, 0.4206, 0.09921, 0.3017, 0.1053, 0.4164, 0.07108, 0.4937, 0.1075, 0.4631, 0.1067, 0.4952, 0.1075, 0.4631, 0.07108, 0.4937, 0.06961, 0.4614, 0.5676, 0.5346, 0.5285, 0.5021, 0.5316, 0.5346, 0.5285, 0.5021, 0.5676, 0.5346, 0.5661, 0.5021, 0.5965, 0.5346, 0.5661, 0.5021, 0.5676, 0.5346, 0.5661, 0.5021, 0.5965, 0.5346, 0.5989, 0.4954, 0.6343, 0.5346, 0.5989, 0.4954, 0.5965, 0.5346, 0.5989, 0.4954, 0.6343, 0.5346, 0.6343, 0.4954, 0.1067, 0.4952, 0.149, 0.4633, 0.149, 0.4953, 0.149, 0.4633, 0.1067, 0.4952, 0.1075, 0.4631, 0.06797, 0.5304, 0.1067, 0.4952, 0.1113, 0.5321, 0.1067, 0.4952, 0.06797, 0.5304, 0.07108, 0.4937, 0.5645, 0.5716, 0.5316, 0.5346, 0.5498, 0.5716, 0.5316, 0.5346, 0.5645, 0.5716, 0.5676, 0.5346, 0.5932, 0.5716, 0.5676, 0.5346, 0.5645, 0.5716, 0.5676, 0.5346, 0.5932, 0.5716, 0.5965, 0.5346, 0.6343, 0.5816, 0.5965, 0.5346, 0.5932, 0.5716, 0.5965, 0.5346, 0.6343, 0.5816, 0.6343, 0.5346, 0.1113, 0.5321, 0.149, 0.4953, 0.149, 0.5372, 0.149, 0.4953, 0.1113, 0.5321, 0.1067, 0.4952, 0.06733, 0.5624, 0.1113, 0.5321, 0.05425, 0.5966, 0.1113, 0.5321, 0.06733, 0.5624, 0.06797, 0.5304, 0.5356, 0.6377, 0.5498, 0.5716, 0.5496, 0.6051, 0.5498, 0.5716, 0.5356, 0.6377, 0.5645, 0.5716, 0.584, 0.6165, 0.5645, 0.5716, 0.5356, 0.6377, 0.5645, 0.5716, 0.584, 0.6165, 0.5932, 0.5716, 0.6343, 0.624, 0.5932, 0.5716, 0.584, 0.6165, 0.5932, 0.5716, 0.6343, 0.624, 0.6343, 0.5816, 0.05425, 0.5966, 0.149, 0.5372, 0.149, 0.577, 0.149, 0.5372, 0.05425, 0.5966, 0.1113, 0.5321, 0.3204, 0.4607, 0.3673, 0.4426, 0.3089, 0.4432, 0.5813, 0.679, 0.5356, 0.6377, 0.5462, 0.6779, 0.5356, 0.6377, 0.5813, 0.679, 0.5835, 0.6293, 0.6343, 0.6372, 0.584, 0.6165, 0.5835, 0.6293, 0.584, 0.6165, 0.6343, 0.6372, 0.6343, 0.624, 0.5835, 0.6293, 0.6343, 0.6789, 0.6343, 0.6372, 0.6343, 0.6789, 0.5835, 0.6293, 0.5813, 0.679, 0.06235, 0.6381, 0.149, 0.577, 0.149, 0.6349, 0.149, 0.577, 0.06235, 0.6381, 0.05425, 0.5966, 0.06899, 0.6765, 0.06235, 0.6381, 0.1195, 0.6806, 0.553, 0.7449, 0.6075, 0.7275, 0.5462, 0.6779, 0.6355, 0.7237, 0.5462, 0.6779, 0.6075, 0.7275, 0.5462, 0.6779, 0.6355, 0.7237, 0.5813, 0.679, 0.5813, 0.679, 0.6355, 0.7237, 0.6343, 0.6789, 0.1195, 0.6806, 0.149, 0.6349, 0.1471, 0.6769, 0.4743, 0.7044, 0.5211, 0.7198, 0.4963, 0.6941, 0.5211, 0.7198, 0.4743, 0.7044, 0.4798, 0.7438, 0.4447, 0.7177, 0.4798, 0.7438, 0.4743, 0.7044, 0.5356, 0.6377, 0.5193, 0.6634, 0.5462, 0.6779, 0.4963, 0.6941, 0.5462, 0.6779, 0.5193, 0.6634, 0.5462, 0.6779, 0.4963, 0.6941, 0.5211, 0.7198, 0.3654, 0.6652, 0.4447, 0.7177, 0.3972, 0.6573, 0.4447, 0.7177, 0.3654, 0.6652, 0.395, 0.7384, 0.5142, 0.5762, 0.5496, 0.6051, 0.531, 0.5624, 0.5496, 0.6051, 0.5142, 0.5762, 0.5356, 0.6377, 0.4331, 0.6421, 0.4963, 0.6941, 0.4678, 0.6256, 0.4963, 0.6941, 0.4331, 0.6421, 0.4743, 0.7044, 0.3972, 0.6573, 0.4743, 0.7044, 0.4331, 0.6421, 0.4743, 0.7044, 0.3972, 0.6573, 0.4447, 0.7177, 0.4868, 0.6025, 0.5356, 0.6377, 0.5142, 0.5762, 0.5356, 0.6377, 0.4868, 0.6025, 0.5193, 0.6634, 0.4678, 0.6256, 0.5193, 0.6634, 0.4868, 0.6025, 0.5193, 0.6634, 0.4678, 0.6256, 0.4963, 0.6941, 0.3565, 0.6444, 0.3972, 0.6573, 0.3804, 0.6335, 0.3972, 0.6573, 0.3565, 0.6444, 0.3654, 0.6652, 0.4137, 0.6204, 0.4678, 0.6256, 0.4556, 0.6035, 0.4678, 0.6256, 0.4137, 0.6204, 0.4331, 0.6421, 0.3804, 0.6335, 0.4331, 0.6421, 0.4137, 0.6204, 0.4331, 0.6421, 0.3804, 0.6335, 0.3972, 0.6573, 0.4993, 0.5667, 0.531, 0.5624, 0.5156, 0.5458, 0.531, 0.5624, 0.4993, 0.5667, 0.5142, 0.5762, 0.4738, 0.5896, 0.5142, 0.5762, 0.4993, 0.5667, 0.5142, 0.5762, 0.4738, 0.5896, 0.4868, 0.6025, 0.4556, 0.6035, 0.4868, 0.6025, 0.4738, 0.5896, 0.4868, 0.6025, 0.4556, 0.6035, 0.4678, 0.6256, 0.3313, 0.6185, 0.3804, 0.6335, 0.3611, 0.6117, 0.3804, 0.6335, 0.3313, 0.6185, 0.3565, 0.6444, 0.4002, 0.596, 0.4556, 0.6035, 0.4293, 0.586, 0.4556, 0.6035, 0.4002, 0.596, 0.4137, 0.6204, 0.3611, 0.6117, 0.4137, 0.6204, 0.4002, 0.596, 0.4137, 0.6204, 0.3611, 0.6117, 0.3804, 0.6335, 0.4839, 0.5417, 0.5156, 0.5458, 0.5022, 0.5166, 0.5156, 0.5458, 0.4839, 0.5417, 0.4993, 0.5667, 0.4505, 0.5716, 0.4993, 0.5667, 0.4839, 0.5417, 0.4993, 0.5667, 0.4505, 0.5716, 0.4738, 0.5896, 0.4293, 0.586, 0.4738, 0.5896, 0.4505, 0.5716, 0.4738, 0.5896, 0.4293, 0.586, 0.4556, 0.6035, 0.3286, 0.5552, 0.3611, 0.6117, 0.3525, 0.5383, 0.3611, 0.6117, 0.3286, 0.5552, 0.3313, 0.6185, 0.3747, 0.5228, 0.4293, 0.586, 0.4067, 0.5222, 0.4293, 0.586, 0.3747, 0.5228, 0.4002, 0.596, 0.3525, 0.5383, 0.4002, 0.596, 0.3747, 0.5228, 0.4002, 0.596, 0.3525, 0.5383, 0.3611, 0.6117, 0.4378, 0.4943, 0.5022, 0.5166, 0.4517, 0.4763, 0.5022, 0.5166, 0.4378, 0.4943, 0.4839, 0.5417, 0.4214, 0.5089, 0.4839, 0.5417, 0.4378, 0.4943, 0.4839, 0.5417, 0.4214, 0.5089, 0.4505, 0.5716, 0.4067, 0.5222, 0.4505, 0.5716, 0.4214, 0.5089, 0.4505, 0.5716, 0.4067, 0.5222, 0.4293, 0.586, 0.268, 0.5312, 0.3525, 0.5383, 0.3247, 0.4971, 0.3525, 0.5383, 0.268, 0.5312, 0.3286, 0.5552, 0.351, 0.4923, 0.4067, 0.5222, 0.393, 0.4892, 0.4067, 0.5222, 0.351, 0.4923, 0.3747, 0.5228, 0.3247, 0.4971, 0.3747, 0.5228, 0.351, 0.4923, 0.3747, 0.5228, 0.3247, 0.4971, 0.3525, 0.5383, 0.3286, 0.5552, 0.268, 0.5312, 0.3001, 0.5699, 0.393, 0.4892, 0.4378, 0.4943, 0.4175, 0.482, 0.4378, 0.4943, 0.393, 0.4892, 0.4214, 0.5089, 0.4214, 0.5089, 0.393, 0.4892, 0.4067, 0.5222, 0.3204, 0.4607, 0.3247, 0.4971, 0.3673, 0.4426, 0.3247, 0.4971, 0.3204, 0.4607, 0.268, 0.5312, 0.3673, 0.4426, 0.393, 0.4892, 0.3969, 0.4425, 0.393, 0.4892, 0.3673, 0.4426, 0.351, 0.4923, 0.351, 0.4923, 0.3673, 0.4426, 0.3247, 0.4971, 0.3969, 0.4425, 0.4175, 0.482, 0.4148, 0.4414, 0.4175, 0.482, 0.3969, 0.4425, 0.393, 0.4892, 0.5356, 0.6377, 0.5835, 0.6293, 0.584, 0.6165, 0.6355, 0.7237, 0.6075, 0.7275, 0.6212, 0.7561, 0.6355, 0.756, 0.6355, 0.7237, 0.6212, 0.7561, 0.1471, 0.6769, 0.1262, 0.7125, 0.1195, 0.6806, 0.1471, 0.6769, 0.1471, 0.7127, 0.1262, 0.7125, 0.615, 0.339, 0.5986, 0.4506, 0.6343, 0.4472, 0.09919, 0.6935, 0.1262, 0.7125, 0.1119, 0.7199, 0.1262, 0.7125, 0.09919, 0.6935, 0.1195, 0.6806, 0.6075, 0.7275, 0.6014, 0.7673, 0.6212, 0.7561, 0.6014, 0.7673, 0.6075, 0.7275, 0.5886, 0.7406, 0.5211, 0.7198, 0.4798, 0.7438, 0.553, 0.7449, 0.5211, 0.7198, 0.553, 0.7449, 0.5462, 0.6779, 0.149, 0.6349, 0.1195, 0.6806, 0.06235, 0.6381, 0.06899, 0.6765, 0.1195, 0.6806, 0.09919, 0.6935, 0.5886, 0.7406, 0.6075, 0.7275, 0.553, 0.7449, 0.5986, 0.4506, 0.615, 0.339, 0.5842, 0.3393, 0.6355, 0.756, 0.6212, 0.7561, 0.6355, 0.7772, 0.1262, 0.7125, 0.1471, 0.7127, 0.1471, 0.7334, 0.1119, 0.7199, 0.1262, 0.7125, 0.1471, 0.7334, 0.6212, 0.7561, 0.6014, 0.7673, 0.6355, 0.7772, 0.1283, 0.299, 0.1699, 0.2986, 0.149, 0.4125, 0.6566, 0.2014, 0.615, 0.339, 0.6562, 0.3391, 0.615, 0.339, 0.6566, 0.2014, 0.6147, 0.2018, 0.8383, 0.01291, 0.6896, 0.01245, 0.6896, 0.01245, 0.6896, 0.01245, 0.7917, 0.01283, 0.8383, 0.01291, 0.2285, 0.05128, 0.1629, 0.05027, 0.1629, 0.01099, 0.1629, 0.01099, 0.2285, 0.01199, 0.2285, 0.05128, 0.2851, 0.05128, 0.2285, 0.05128, 0.2285, 0.01199, 0.2285, 0.01199, 0.2851, 0.01199, 0.2851, 0.05128, 0.7917, 0.07774, 0.8383, 0.07795, 0.8383, 0.01291, 0.8383, 0.01291, 0.7917, 0.01283, 0.7917, 0.07774, 0.7132, 0.04825, 0.7673, 0.04825, 0.7673, 0.01259, 0.7673, 0.01259, 0.7132, 0.01259, 0.7132, 0.04825, 0.7132, 0.01259, 0.7673, 0.01259, 0.7917, 0.01283, 0.7917, 0.01283, 0.6896, 0.01245, 0.7132, 0.01259, 0.7132, 0.04825, 0.7132, 0.01259, 0.6896, 0.01245, 0.6896, 0.01245, 0.6896, 0.07832, 0.7132, 0.04825, 0.7673, 0.04825, 0.7132, 0.04825, 0.6896, 0.07832, 0.6896, 0.07832, 0.7917, 0.07774, 0.7673, 0.04825, 0.7673, 0.01259, 0.7673, 0.04825, 0.7917, 0.07774, 0.7917, 0.07774, 0.7917, 0.01283, 0.7673, 0.01259, 0.2405, 0.07295, 0.1988, 0.06991, 0.1629, 0.05027, 0.1629, 0.05027, 0.2285, 0.05128, 0.2405, 0.07295, 0.2285, 0.05128, 0.2851, 0.05128, 0.2732, 0.07295, 0.2285, 0.05128, 0.2732, 0.07295, 0.2566, 0.07295, 0.2285, 0.05128, 0.2566, 0.07295, 0.2405, 0.07295, 0.7605, 0.1092, 0.7931, 0.108, 0.8383, 0.07795, 0.8383, 0.07795, 0.7917, 0.07774, 0.7605, 0.1092, 0.7411, 0.1092, 0.7605, 0.1092, 0.7917, 0.07774, 0.7917, 0.07774, 0.6896, 0.07832, 0.7266, 0.1092, 0.7411, 0.1092, 0.7917, 0.07774, 0.7266, 0.1092, 0.1988, 0.1712, 0.1664, 0.1508, 0.1988, 0.06991, 0.1988, 0.06991, 0.2405, 0.07295, 0.1988, 0.1712, 0.2752, 0.179, 0.2352, 0.175, 0.2566, 0.07295, 0.2566, 0.07295, 0.2732, 0.07295, 0.2752, 0.179, 0.7606, 0.1973, 0.8005, 0.2195, 0.7931, 0.108, 0.7931, 0.108, 0.7605, 0.1092, 0.7606, 0.1973, 0.7249, 0.1938, 0.7606, 0.1973, 0.7605, 0.1092, 0.7605, 0.1092, 0.7411, 0.1092, 0.7249, 0.1938, 0.694, 0.1906, 0.7249, 0.1938, 0.7411, 0.1092, 0.7411, 0.1092, 0.7266, 0.1092, 0.694, 0.1906, 0.2405, 0.07295, 0.2566, 0.07295, 0.2352, 0.175, 0.2352, 0.175, 0.1988, 0.1712, 0.2405, 0.07295, 0.2498, 0.2369, 0.223, 0.2343, 0.2352, 0.175, 0.2352, 0.175, 0.2752, 0.179, 0.2498, 0.2369, 0.7368, 0.2745, 0.7767, 0.2745, 0.8005, 0.2195, 0.8005, 0.2195, 0.7606, 0.1973, 0.7368, 0.2745, 0.7088, 0.2717, 0.7368, 0.2745, 0.7606, 0.1973, 0.7606, 0.1973, 0.7249, 0.1938, 0.7088, 0.2717, 0.1989, 0.2318, 0.1572, 0.2288, 0.1664, 0.1508, 0.1664, 0.1508, 0.1988, 0.1712, 0.1989, 0.2318, 0.6846, 0.2692, 0.7088, 0.2717, 0.7249, 0.1938, 0.7249, 0.1938, 0.694, 0.1906, 0.6846, 0.2692, 0.223, 0.2343, 0.1989, 0.2318, 0.1988, 0.1712, 0.1988, 0.1712, 0.2352, 0.175, 0.223, 0.2343, 0.2461, 0.2548, 0.2192, 0.2522, 0.223, 0.2343, 0.223, 0.2343, 0.2498, 0.2369, 0.2461, 0.2548, 0.733, 0.2925, 0.7709, 0.2925, 0.7767, 0.2745, 0.7767, 0.2745, 0.7368, 0.2745, 0.733, 0.2925, 0.705, 0.2897, 0.733, 0.2925, 0.7368, 0.2745, 0.7368, 0.2745, 0.7088, 0.2717, 0.705, 0.2897, 0.6808, 0.2872, 0.705, 0.2897, 0.7088, 0.2717, 0.7088, 0.2717, 0.6846, 0.2692, 0.6808, 0.2872, 0.1951, 0.2496, 0.1534, 0.2466, 0.1572, 0.2288, 0.1572, 0.2288, 0.1989, 0.2318, 0.1951, 0.2496, 0.2192, 0.2522, 0.1951, 0.2496, 0.1989, 0.2318, 0.1989, 0.2318, 0.223, 0.2343, 0.2192, 0.2522, 0.2456, 0.3061, 0.1987, 0.3017, 0.2192, 0.2522, 0.2192, 0.2522, 0.2461, 0.2548, 0.2456, 0.3061, 0.7326, 0.3442, 0.774, 0.3503, 0.7709, 0.2925, 0.7709, 0.2925, 0.733, 0.2925, 0.7326, 0.3442, 0.6844, 0.3393, 0.7326, 0.3442, 0.733, 0.2925, 0.733, 0.2925, 0.705, 0.2897, 0.6844, 0.3393, 0.6562, 0.3391, 0.6844, 0.3393, 0.705, 0.2897, 0.705, 0.2897, 0.6808, 0.2872, 0.6562, 0.3391, 0.1699, 0.2986, 0.1474, 0.2987, 0.1534, 0.2466, 0.1534, 0.2466, 0.1951, 0.2496, 0.1699, 0.2986, 0.1987, 0.3017, 0.1699, 0.2986, 0.1951, 0.2496, 0.1951, 0.2496, 0.2192, 0.2522, 0.1987, 0.3017, 0.7139, 0.4618, 0.7557, 0.4682, 0.774, 0.3503, 0.774, 0.3503, 0.7326, 0.3442, 0.7139, 0.4618, 0.67, 0.4506, 0.7139, 0.4618, 0.7326, 0.3442, 0.7326, 0.3442, 0.6844, 0.3393, 0.67, 0.4506, 0.1926, 0.4164, 0.149, 0.4125, 0.1699, 0.2986, 0.1699, 0.2986, 0.1987, 0.3017, 0.1926, 0.4164, 0.1926, 0.4164, 0.2353, 0.4218, 0.2296, 0.4626, 0.2296, 0.4626, 0.1905, 0.4631, 0.1926, 0.4164, 0.7025, 0.5021, 0.7401, 0.5058, 0.7557, 0.4682, 0.7557, 0.4682, 0.7139, 0.4618, 0.7025, 0.5021, 0.6697, 0.4954, 0.7025, 0.5021, 0.7139, 0.4618, 0.7139, 0.4618, 0.67, 0.4506, 0.6697, 0.4954, 0.6343, 0.4954, 0.6697, 0.4954, 0.67, 0.4506, 0.67, 0.4506, 0.6343, 0.4472, 0.6343, 0.4954, 0.149, 0.4125, 0.1926, 0.4164, 0.1905, 0.4631, 0.1905, 0.4631, 0.149, 0.4633, 0.149, 0.4125, 0.1987, 0.3017, 0.2456, 0.3061, 0.2353, 0.4218, 0.2353, 0.4218, 0.1926, 0.4164, 0.1987, 0.3017, 0.2281, 0.4949, 0.1912, 0.4952, 0.1905, 0.4631, 0.1905, 0.4631, 0.2296, 0.4626, 0.2281, 0.4949, 0.701, 0.5346, 0.7358, 0.5346, 0.7401, 0.5058, 0.7401, 0.5058, 0.7025, 0.5021, 0.701, 0.5346, 0.6721, 0.5346, 0.701, 0.5346, 0.7025, 0.5021, 0.7025, 0.5021, 0.6697, 0.4954, 0.6721, 0.5346, 0.6343, 0.5346, 0.6721, 0.5346, 0.6697, 0.4954, 0.6697, 0.4954, 0.6343, 0.4954, 0.6343, 0.5346, 0.1912, 0.4952, 0.149, 0.4953, 0.149, 0.4633, 0.149, 0.4633, 0.1905, 0.4631, 0.1912, 0.4952, 0.2312, 0.5316, 0.1866, 0.5321, 0.1912, 0.4952, 0.1912, 0.4952, 0.2281, 0.4949, 0.2312, 0.5316, 0.7042, 0.5716, 0.7188, 0.5716, 0.7358, 0.5346, 0.7358, 0.5346, 0.701, 0.5346, 0.7042, 0.5716, 0.6755, 0.5716, 0.7042, 0.5716, 0.701, 0.5346, 0.701, 0.5346, 0.6721, 0.5346, 0.6755, 0.5716, 0.6343, 0.5816, 0.6755, 0.5716, 0.6721, 0.5346, 0.6721, 0.5346, 0.6343, 0.5346, 0.6343, 0.5816, 0.1866, 0.5321, 0.149, 0.5372, 0.149, 0.4953, 0.149, 0.4953, 0.1912, 0.4952, 0.1866, 0.5321, 0.2306, 0.5624, 0.2437, 0.5966, 0.1866, 0.5321, 0.1866, 0.5321, 0.2312, 0.5316, 0.2306, 0.5624, 0.733, 0.6377, 0.7191, 0.6039, 0.7188, 0.5716, 0.7188, 0.5716, 0.7042, 0.5716, 0.733, 0.6377, 0.6846, 0.6165, 0.733, 0.6377, 0.7042, 0.5716, 0.7042, 0.5716, 0.6755, 0.5716, 0.6846, 0.6165, 0.6343, 0.624, 0.6846, 0.6165, 0.6755, 0.5716, 0.6755, 0.5716, 0.6343, 0.5816, 0.6343, 0.624, 0.2437, 0.5966, 0.149, 0.577, 0.149, 0.5372, 0.149, 0.5372, 0.1866, 0.5321, 0.2437, 0.5966, 0.9543, 0.4687, 0.9729, 0.455, 0.9089, 0.4426, 0.6873, 0.679, 0.7224, 0.6779, 0.733, 0.6377, 0.733, 0.6377, 0.6851, 0.6293, 0.6873, 0.679, 0.6343, 0.6372, 0.6851, 0.6293, 0.6846, 0.6165, 0.6846, 0.6165, 0.6343, 0.624, 0.6343, 0.6372, 0.6851, 0.6293, 0.6343, 0.6372, 0.6343, 0.6789, 0.6343, 0.6789, 0.6873, 0.679, 0.6851, 0.6293, 0.2356, 0.6381, 0.149, 0.6349, 0.149, 0.577, 0.149, 0.577, 0.2437, 0.5966, 0.2356, 0.6381, 0.2265, 0.6765, 0.1747, 0.6806, 0.2356, 0.6381, 0.7208, 0.7481, 0.7224, 0.6779, 0.6636, 0.7275, 0.6355, 0.7237, 0.6636, 0.7275, 0.7224, 0.6779, 0.7224, 0.6779, 0.6873, 0.679, 0.6355, 0.7237, 0.6873, 0.679, 0.6343, 0.6789, 0.6355, 0.7237, 0.1747, 0.6806, 0.1471, 0.6769, 0.149, 0.6349, 0.8041, 0.7064, 0.7735, 0.6953, 0.7527, 0.725, 0.7527, 0.725, 0.8043, 0.7513, 0.8041, 0.7064, 0.8499, 0.718, 0.8041, 0.7064, 0.8043, 0.7513, 0.733, 0.6377, 0.7224, 0.6779, 0.7494, 0.6634, 0.7735, 0.6953, 0.7494, 0.6634, 0.7224, 0.6779, 0.7224, 0.6779, 0.7527, 0.725, 0.7735, 0.6953, 0.9141, 0.6707, 0.8671, 0.6632, 0.8499, 0.718, 0.8499, 0.718, 0.9002, 0.7386, 0.9141, 0.6707, 0.7544, 0.5762, 0.7327, 0.5636, 0.7191, 0.6039, 0.7191, 0.6039, 0.733, 0.6377, 0.7544, 0.5762, 0.8386, 0.6431, 0.802, 0.6269, 0.7735, 0.6953, 0.7735, 0.6953, 0.8041, 0.7064, 0.8386, 0.6431, 0.8671, 0.6632, 0.8386, 0.6431, 0.8041, 0.7064, 0.8041, 0.7064, 0.8499, 0.718, 0.8671, 0.6632, 0.7818, 0.6025, 0.7544, 0.5762, 0.733, 0.6377, 0.733, 0.6377, 0.7494, 0.6634, 0.7818, 0.6025, 0.802, 0.6269, 0.7818, 0.6025, 0.7494, 0.6634, 0.7494, 0.6634, 0.7735, 0.6953, 0.802, 0.6269, 0.9283, 0.6497, 0.897, 0.6408, 0.8671, 0.6632, 0.8671, 0.6632, 0.9141, 0.6707, 0.9283, 0.6497, 0.8553, 0.6228, 0.8143, 0.6047, 0.802, 0.6269, 0.802, 0.6269, 0.8386, 0.6431, 0.8553, 0.6228, 0.897, 0.6408, 0.8553, 0.6228, 0.8386, 0.6431, 0.8386, 0.6431, 0.8671, 0.6632, 0.897, 0.6408, 0.7693, 0.5667, 0.7481, 0.5471, 0.7327, 0.5636, 0.7327, 0.5636, 0.7544, 0.5762, 0.7693, 0.5667, 0.7948, 0.5896, 0.7693, 0.5667, 0.7544, 0.5762, 0.7544, 0.5762, 0.7818, 0.6025, 0.7948, 0.5896, 0.8143, 0.6047, 0.7948, 0.5896, 0.7818, 0.6025, 0.7818, 0.6025, 0.802, 0.6269, 0.8143, 0.6047, 0.9468, 0.6113, 0.9095, 0.6164, 0.897, 0.6408, 0.897, 0.6408, 0.9283, 0.6497, 0.9468, 0.6113, 0.8737, 0.6019, 0.8387, 0.5891, 0.8143, 0.6047, 0.8143, 0.6047, 0.8553, 0.6228, 0.8737, 0.6019, 0.9095, 0.6164, 0.8737, 0.6019, 0.8553, 0.6228, 0.8553, 0.6228, 0.897, 0.6408, 0.9095, 0.6164, 0.7847, 0.5417, 0.7615, 0.5178, 0.7481, 0.5471, 0.7481, 0.5471, 0.7693, 0.5667, 0.7847, 0.5417, 0.8181, 0.5716, 0.7847, 0.5417, 0.7693, 0.5667, 0.7693, 0.5667, 0.7948, 0.5896, 0.8181, 0.5716, 0.8387, 0.5891, 0.8181, 0.5716, 0.7948, 0.5896, 0.7948, 0.5896, 0.8143, 0.6047, 0.8387, 0.5891, 0.9397, 0.5515, 0.9143, 0.5307, 0.9095, 0.6164, 0.9095, 0.6164, 0.9468, 0.6113, 0.9397, 0.5515, 0.8883, 0.5208, 0.8632, 0.5234, 0.8387, 0.5891, 0.8387, 0.5891, 0.8737, 0.6019, 0.8883, 0.5208, 0.9143, 0.5307, 0.8883, 0.5208, 0.8737, 0.6019, 0.8737, 0.6019, 0.9095, 0.6164, 0.9143, 0.5307, 0.8309, 0.4943, 0.812, 0.4795, 0.7615, 0.5178, 0.7615, 0.5178, 0.7847, 0.5417, 0.8309, 0.4943, 0.8472, 0.5089, 0.8309, 0.4943, 0.7847, 0.5417, 0.7847, 0.5417, 0.8181, 0.5716, 0.8472, 0.5089, 0.8632, 0.5234, 0.8472, 0.5089, 0.8181, 0.5716, 0.8181, 0.5716, 0.8387, 0.5891, 0.8632, 0.5234, 0.9884, 0.5413, 0.9412, 0.5051, 0.9143, 0.5307, 0.9143, 0.5307, 0.9397, 0.5515, 0.9884, 0.5413, 0.9195, 0.4942, 0.8756, 0.4892, 0.8632, 0.5234, 0.8632, 0.5234, 0.8883, 0.5208, 0.9195, 0.4942, 0.9412, 0.5051, 0.9195, 0.4942, 0.8883, 0.5208, 0.8883, 0.5208, 0.9143, 0.5307, 0.9412, 0.5051, 0.9397, 0.5515, 0.964, 0.5674, 0.9884, 0.5413, 0.8756, 0.4892, 0.8511, 0.482, 0.8309, 0.4943, 0.8309, 0.4943, 0.8472, 0.5089, 0.8756, 0.4892, 0.8472, 0.5089, 0.8632, 0.5234, 0.8756, 0.4892, 0.9543, 0.4687, 0.9089, 0.4426, 0.9412, 0.5051, 0.9412, 0.5051, 0.9884, 0.5413, 0.9543, 0.4687, 0.9089, 0.4426, 0.8718, 0.4425, 0.8756, 0.4892, 0.8756, 0.4892, 0.9195, 0.4942, 0.9089, 0.4426, 0.9195, 0.4942, 0.9412, 0.5051, 0.9089, 0.4426, 0.8718, 0.4425, 0.8538, 0.4414, 0.8511, 0.482, 0.8511, 0.482, 0.8756, 0.4892, 0.8718, 0.4425, 0.733, 0.6377, 0.6846, 0.6165, 0.6851, 0.6293, 0.6355, 0.7237, 0.6499, 0.7561, 0.6636, 0.7275, 0.6355, 0.756, 0.6499, 0.7561, 0.6355, 0.7237, 0.1471, 0.6769, 0.1747, 0.6806, 0.168, 0.7125, 0.1471, 0.6769, 0.168, 0.7125, 0.1471, 0.7127, 0.6562, 0.3391, 0.6343, 0.4472, 0.67, 0.4506, 0.1926, 0.6935, 0.1798, 0.7199, 0.168, 0.7125, 0.168, 0.7125, 0.1747, 0.6806, 0.1926, 0.6935, 0.6636, 0.7275, 0.6499, 0.7561, 0.6709, 0.7685, 0.6709, 0.7685, 0.6837, 0.7418, 0.6636, 0.7275, 0.7527, 0.725, 0.7208, 0.7481, 0.8043, 0.7513, 0.7527, 0.725, 0.7224, 0.6779, 0.7208, 0.7481, 0.149, 0.6349, 0.2356, 0.6381, 0.1747, 0.6806, 0.2265, 0.6765, 0.1926, 0.6935, 0.1747, 0.6806, 0.6837, 0.7418, 0.7208, 0.7481, 0.6636, 0.7275, 0.67, 0.4506, 0.6844, 0.3393, 0.6562, 0.3391, 0.6562, 0.3391, 0.615, 0.339, 0.6343, 0.4472, 0.6355, 0.756, 0.6355, 0.7772, 0.6499, 0.7561, 0.168, 0.7125, 0.1471, 0.7334, 0.1471, 0.7127, 0.1798, 0.7199, 0.1471, 0.7334, 0.168, 0.7125, 0.6499, 0.7561, 0.6355, 0.7772, 0.6709, 0.7685, 0.2744, 0.3877, 0.3712, 0.4258, 0.3212, 0.3885, 0.8948, 0.4203, 0.8599, 0.3909, 0.893, 0.3913, 0.8174, 0.2537, 0.893, 0.2288, 0.8523, 0.2646, 0.3712, 0.225, 0.3712, 0.1997, 0.3383, 0.2369, 0.8523, 0.2646, 0.893, 0.2288, 0.893, 0.2634, 0.8036, 0.3392, 0.8523, 0.2646, 0.8498, 0.3377, 0.8523, 0.2646, 0.8036, 0.3392, 0.8119, 0.2888, 0.2744, 0.2893, 0.2645, 0.3377, 0.3167, 0.3384, 0.3273, 0.2882, 0.3712, 0.3364, 0.3606, 0.2879, 0.3712, 0.3364, 0.3273, 0.2882, 0.3167, 0.3384, 0.8498, 0.3377, 0.893, 0.2634, 0.893, 0.3339, 0.893, 0.2634, 0.8498, 0.3377, 0.8523, 0.2646, 0.8252, 0.3911, 0.8498, 0.3377, 0.8599, 0.3909, 0.8498, 0.3377, 0.8252, 0.3911, 0.8036, 0.3392, 0.3212, 0.3885, 0.2645, 0.3377, 0.2744, 0.3877, 0.2645, 0.3377, 0.3212, 0.3885, 0.3167, 0.3384, 0.3712, 0.3893, 0.3167, 0.3384, 0.3212, 0.3885, 0.3167, 0.3384, 0.3712, 0.3893, 0.3712, 0.3364, 0.893, 0.3339, 0.8599, 0.3909, 0.8498, 0.3377, 0.8599, 0.3909, 0.893, 0.3339, 0.893, 0.3913, 0.3712, 0.3364, 0.3712, 0.2878, 0.3606, 0.2879, 0.3712, 0.2878, 0.3712, 0.2784, 0.3606, 0.2879, 0.3606, 0.2879, 0.3383, 0.2369, 0.3273, 0.2882, 0.3383, 0.2369, 0.3712, 0.2784, 0.3712, 0.225, 0.3606, 0.2879, 0.3712, 0.2784, 0.3383, 0.2369, 0.3712, 0.3893, 0.3212, 0.3885, 0.3712, 0.4258, 0.8948, 0.4203, 0.8252, 0.3911, 0.8599, 0.3909, 0.3273, 0.2882, 0.2744, 0.2893, 0.3167, 0.3384, 0.8523, 0.2646, 0.8119, 0.2888, 0.8174, 0.2537, 0.3383, 0.2369, 0.2744, 0.2893, 0.3273, 0.2882, 0.2865, 0.2558, 0.2744, 0.2893, 0.3383, 0.2369, 0.3383, 0.2369, 0.3712, 0.1997, 0.2865, 0.2558, 0.4679, 0.3877, 0.4212, 0.3885, 0.3712, 0.4258, 0.8948, 0.4203, 0.893, 0.3913, 0.926, 0.3909, 0.9686, 0.2537, 0.9337, 0.2646, 0.893, 0.2288, 0.3712, 0.225, 0.4022, 0.2369, 0.3712, 0.1997, 0.9337, 0.2646, 0.893, 0.2634, 0.893, 0.2288, 0.9824, 0.3392, 0.9362, 0.3377, 0.9337, 0.2646, 0.9337, 0.2646, 0.9741, 0.2888, 0.9824, 0.3392, 0.4679, 0.2893, 0.4256, 0.3384, 0.4778, 0.3377, 0.415, 0.2882, 0.3818, 0.2879, 0.3712, 0.3364, 0.3712, 0.3364, 0.4256, 0.3384, 0.415, 0.2882, 0.9362, 0.3377, 0.893, 0.3339, 0.893, 0.2634, 0.893, 0.2634, 0.9337, 0.2646, 0.9362, 0.3377, 0.9608, 0.3911, 0.926, 0.3909, 0.9362, 0.3377, 0.9362, 0.3377, 0.9824, 0.3392, 0.9608, 0.3911, 0.4212, 0.3885, 0.4679, 0.3877, 0.4778, 0.3377, 0.4778, 0.3377, 0.4256, 0.3384, 0.4212, 0.3885, 0.3712, 0.3893, 0.4212, 0.3885, 0.4256, 0.3384, 0.4256, 0.3384, 0.3712, 0.3364, 0.3712, 0.3893, 0.893, 0.3339, 0.9362, 0.3377, 0.926, 0.3909, 0.926, 0.3909, 0.893, 0.3913, 0.893, 0.3339, 0.3712, 0.3364, 0.3818, 0.2879, 0.3712, 0.2878, 0.3712, 0.2878, 0.3818, 0.2879, 0.3712, 0.2784, 0.3818, 0.2879, 0.415, 0.2882, 0.4022, 0.2369, 0.4022, 0.2369, 0.3712, 0.225, 0.3712, 0.2784, 0.3818, 0.2879, 0.4022, 0.2369, 0.3712, 0.2784, 0.3712, 0.3893, 0.3712, 0.4258, 0.4212, 0.3885, 0.8948, 0.4203, 0.926, 0.3909, 0.9608, 0.3911, 0.415, 0.2882, 0.4256, 0.3384, 0.4679, 0.2893, 0.9337, 0.2646, 0.9686, 0.2537, 0.9741, 0.2888, 0.4022, 0.2369, 0.415, 0.2882, 0.4679, 0.2893, 0.4558, 0.2558, 0.4022, 0.2369, 0.4679, 0.2893, 0.4022, 0.2369, 0.4558, 0.2558, 0.3712, 0.1997, 0.3732, 0.8781, 0.3735, 0.9249, 0.2536, 0.8771, 0.3735, 0.9249, 0.2538, 0.9068, 0.2536, 0.8771, 0.3745, 0.8319, 0.3732, 0.8781, 0.2544, 0.8477, 0.3732, 0.8781, 0.2536, 0.8771, 0.2544, 0.8477, 0.3761, 0.8325, 0.3745, 0.8319, 0.2544, 0.8477, 0.3761, 0.8325, 0.2544, 0.8477, 0.2554, 0.8481, 0.3763, 0.8793, 0.3761, 0.8325, 0.2554, 0.8481, 0.3763, 0.8793, 0.2554, 0.8481, 0.2555, 0.8778, 0.3751, 0.9255, 0.3763, 0.8793, 0.2555, 0.8778, 0.3751, 0.9255, 0.2555, 0.8778, 0.2547, 0.9072, 0.3735, 0.9249, 0.3751, 0.9255, 0.2538, 0.9068, 0.3751, 0.9255, 0.2547, 0.9072, 0.2538, 0.9068, 0.2991, 0.9523, 0.5257, 0.9508, 0.5255, 0.9507, 0.2991, 0.9523, 0.5255, 0.9507, 0.2988, 0.9522, 0.5249, 0.8934, 0.2983, 0.8949, 0.2988, 0.9522, 0.5249, 0.8934, 0.2988, 0.9522, 0.5255, 0.9507, 0.5246, 0.8361, 0.298, 0.8376, 0.2983, 0.8949, 0.5246, 0.8361, 0.2983, 0.8949, 0.5249, 0.8934, 0.5248, 0.8362, 0.2982, 0.8377, 0.5246, 0.8361, 0.2982, 0.8377, 0.298, 0.8376, 0.5246, 0.8361, 0.5254, 0.8935, 0.2987, 0.895, 0.5248, 0.8362, 0.2987, 0.895, 0.2982, 0.8377, 0.5248, 0.8362, 0.5257, 0.9508, 0.2991, 0.9523, 0.5254, 0.8935, 0.2991, 0.9523, 0.2987, 0.895, 0.5254, 0.8935, 0.7824, 0.9828, 0.7826, 0.9759, 0.6539, 0.974, 0.6537, 0.9809, 0.7824, 0.9828, 0.6539, 0.974, 0.6539, 0.974, 0.7828, 0.957, 0.6541, 0.9551, 0.6539, 0.974, 0.7826, 0.9759, 0.7828, 0.957, 0.7824, 0.9828, 0.6541, 0.9551, 0.7828, 0.957, 0.7824, 0.9828, 0.6537, 0.9809, 0.6541, 0.9551, 0.7826, 0.9719, 0.7824, 0.9828, 0.7828, 0.957, 0.6541, 0.9551, 0.6537, 0.9809, 0.6539, 0.97, 0.7826, 0.9719, 0.7828, 0.957, 0.7826, 0.9759, 0.6539, 0.97, 0.6539, 0.974, 0.6541, 0.9551, 0.7826, 0.9719, 0.7826, 0.9759, 0.7824, 0.9828, 0.6539, 0.97, 0.6537, 0.9809, 0.6539, 0.974, 0.3211, 0.1549, 0.4118, 0.1549, 0.3696, 0.1772, 0.4118, 0.1549, 0.3211, 0.1549, 0.3755, 0.04151, 0.4118, 0.1549, 0.3211, 0.1549, 0.3755, 0.04151, 0.3211, 0.1549, 0.4118, 0.1549, 0.3696, 0.1772, 0.6539, 0.97, 0.6537, 0.9809, 0.6539, 0.974, 0.7826, 0.9719, 0.7826, 0.9759, 0.7824, 0.9828, 0.6539, 0.97, 0.6539, 0.974, 0.6541, 0.9551, 0.7826, 0.9719, 0.7828, 0.957, 0.7826, 0.9759, 0.6541, 0.9551, 0.6537, 0.9809, 0.6539, 0.97, 0.7826, 0.9719, 0.7824, 0.9828, 0.7828, 0.957, 0.7824, 0.9828, 0.6537, 0.9809, 0.6541, 0.9551, 0.7824, 0.9828, 0.6541, 0.9551, 0.7828, 0.957, 0.6539, 0.974, 0.7826, 0.9759, 0.7828, 0.957, 0.6539, 0.974, 0.7828, 0.957, 0.6541, 0.9551, 0.6537, 0.9809, 0.7824, 0.9828, 0.6539, 0.974, 0.7824, 0.9828, 0.7826, 0.9759, 0.6539, 0.974])
me_speer_man_st_material.materials.append(mat_material_001)
me_speer_man_st_material.use_remesh_preserve_volume = False
me_speer_man_st_material.use_remesh_preserve_attributes = False
me_speer_man_st_material.use_mirror_vertex_groups = False
me_speer_man_st_material.update()
arm_armature_002 = bpy.data.armatures.new('Armature.002')  # bones are not reproduced
arm_armature = bpy.data.armatures.new('Armature')  # bones are not reproduced

# ---- objects
ob_armature_001 = bpy.data.objects.new('Armature.001', arm_armature_002)
ob_cube = bpy.data.objects.new('Cube', me_cube)
ob_armature = bpy.data.objects.new('Armature', arm_armature)
ob_speer_man_st_material = bpy.data.objects.new('speer_man_st_Material', me_speer_man_st_material)
ob_lamp = bpy.data.objects.new('Lamp', light_spot)
ob_camera = bpy.data.objects.new('Camera', cam_camera)

# ---- transforms, parenting, visibility, modifiers, constraints
ob_armature_001.location = (-0.4641, 0.7448, 0.4206)
ob_armature_001.rotation_euler = (-1.462, -1.783e-16, 1.6e-16)
ob_armature_001.scale = (1.224, 1.224, 1.224)
ob_armature_001.lock_rotations_4d = False
ob_armature_001.empty_display_type = 'ARROWS'
ob_armature_001.show_in_front = True
ob_armature_001.lineart.crease_threshold = 0.0
ob_cube.parent = ob_armature_001
ob_cube.matrix_parent_inverse = Matrix(((1.0, 1.6e-16, 1.783e-16, 0.4202), (1.6e-16, 0.1083, -0.9941, 0.3114), (-1.783e-16, 0.9941, 0.1083, -0.7481), (0.0, 0.0, 0.0, 1.0)))
ob_cube.location = (-0.4202, 1.232, 0.4757)
ob_cube.rotation_euler = (0.04546, 0.01626, 0.03238)
ob_cube.scale = (0.02778, 0.02778, 0.02778)
ob_cube.lock_rotations_4d = False
ob_cube.empty_display_type = 'ARROWS'
ob_cube.lineart.crease_threshold = 0.0
_m = ob_cube.modifiers.new('Armature', 'ARMATURE')
_m.object = ob_armature_001
_m.use_bone_envelopes = True
ob_armature.location = (-0.001088, 1.293, -0.01357)
ob_armature.rotation_euler = (-1.574, -1.794e-16, -0.02671)
ob_armature.scale = (0.5427, 0.5427, 0.5427)
ob_armature.lock_rotations_4d = False
ob_armature.empty_display_type = 'ARROWS'
ob_armature.show_in_front = True
ob_armature.lineart.crease_threshold = 0.0
ob_speer_man_st_material.parent = ob_armature
ob_speer_man_st_material.matrix_parent_inverse = Matrix(((1.944, -0.05195, -2.91e-11, 0.08914), (-0.0001889, -0.007071, -1.945, 0.008624), (0.05195, 1.944, -0.007074, -2.371), (0.0, 0.0, 0.0, 1.0)))
ob_speer_man_st_material.location = (0.0, 0.0, 0.0)
ob_speer_man_st_material.lock_rotations_4d = False
ob_speer_man_st_material.empty_display_type = 'ARROWS'
ob_speer_man_st_material.lineart.crease_threshold = 0.0
_vg = ob_speer_man_st_material.vertex_groups.new(name='Bone')
_vg.add([0, 1, 2, 3, 4, 5, 6, 7, 8, 9, 10, 11, 12, 13, 14, 15, 16, 17, 18, 19, 20, 21, 22, 23, 24, 25, 26, 27, 28, 29, 30, 31, 32, 33, 34, 35, 36, 37, 38, 39, 40, 41, 42, 43, 44, 45, 46, 47, 48, 49, 50, 51, 52, 53, 54, 55, 58, 59, 60, 61, 62, 63, 64, 65, 66, 67, 68, 69, 70, 71, 72, 73, 115, 117, 118, 119, 120, 121, 122, 123, 124, 125, 126, 127, 128, 129, 130, 131, 132, 133, 134, 135, 137, 138, 139, 141, 145, 175, 176, 177, 179, 181, 225, 226, 227, 228, 229, 230, 231, 232, 233, 234, 235, 236, 237, 238, 239, 240, 241, 242, 243, 244, 246, 247, 248, 249, 252, 254, 284, 285, 286, 288, 324, 325, 326, 327, 328, 329, 330, 331, 332, 333, 334, 335, 336, 337, 338, 339, 340, 341, 342, 343, 344, 345, 346, 347], 1.0, 'REPLACE')
_vg = ob_speer_man_st_material.vertex_groups.new(name='Bone.001')
for _i, _w in zip([70, 71, 73, 74, 139, 140, 176, 177, 178, 179, 181, 248, 249, 285, 286, 287, 288, 290, 291, 292, 293, 294, 295, 296, 297, 298, 299, 300, 301, 302, 303, 304, 305, 306, 307, 308, 309, 310, 311, 312, 313, 314, 315, 316, 317, 318, 319, 320, 321, 322, 323], [0.08364, 0.07325, 0.686, 0.9585, 0.0907, 0.02516, 0.6937, 0.7195, 0.8481, 0.08779, 0.836, 0.07849, 0.04503, 0.7008, 0.7369, 0.8693, 0.07339, 1.0, 1.0, 1.0, 1.0, 1.0, 1.0, 1.0, 1.0, 1.0, 1.0, 1.0, 1.0, 1.0, 1.0, 1.0, 1.0, 1.0, 1.0, 1.0, 1.0, 1.0, 1.0, 1.0, 1.0, 1.0, 1.0, 1.0, 1.0, 1.0, 1.0, 1.0, 1.0, 1.0, 1.0]): _vg.add([_i], _w, 'REPLACE')
_vg = ob_speer_man_st_material.vertex_groups.new(name='Bone.002')
for _i, _w in zip([67, 68, 69, 70, 71, 73, 128, 130, 132, 134, 135, 136, 137, 138, 139, 140, 141, 142, 143, 176, 177, 178, 179, 180, 181, 246, 248, 249, 285, 286], [0.04901, 0.04869, 0.2009, 0.1526, 0.5982, 0.0946, 0.01393, 0.008194, 0.01974, 0.1015, 0.1675, 0.4822, 0.07648, 0.4238, 0.6721, 0.9134, 0.04976, 0.07697, 0.06444, 0.1689, 0.2232, 0.1491, 0.8494, 0.8883, 0.06729, 0.00131, 0.01188, 0.06581, 0.04716, 0.003962]): _vg.add([_i], _w, 'REPLACE')
_vg = ob_speer_man_st_material.vertex_groups.new(name='Bone.005')
for _i, _w in zip([64, 66, 67, 68, 69, 72, 120, 123, 124, 125, 126, 127, 128, 129, 130, 131, 132, 133, 134, 135, 136, 137, 138, 139, 141, 142, 143, 144, 145, 146, 147, 148, 149, 150, 151, 152, 153, 154, 155, 156, 157, 158, 159, 160, 161, 175, 179, 180], [0.01613, 0.05376, 0.05031, 0.05232, 0.04278, 0.05947, 0.01161, 0.07043, 0.08488, 0.02482, 0.01314, 0.2046, 0.2353, 0.0939, 0.08852, 0.8116, 0.7281, 0.2138, 0.7749, 0.6964, 0.5111, 0.2703, 0.5416, 0.05693, 0.8849, 0.9125, 0.9329, 0.9614, 0.926, 0.9634, 0.9799, 0.9851, 0.9801, 0.8898, 0.8344, 0.8209, 0.9125, 0.9137, 0.8733, 0.1546, 0.192, 0.1479, 0.1313, 0.1107, 0.1118, 0.2156, 0.01718, 0.08107]): _vg.add([_i], _w, 'REPLACE')
_vg = ob_speer_man_st_material.vertex_groups.new(name='Bone.006')
for _i, _w in zip([145, 146, 150, 151, 152, 153, 154, 155, 156, 157, 158, 159, 160, 161, 162, 163, 164, 165, 166, 167, 168, 169, 170, 171, 172], [0.03336, 0.01182, 0.102, 0.1427, 0.1662, 0.08482, 0.08535, 0.1269, 0.7903, 0.7111, 0.7821, 0.8588, 0.8884, 0.8871, 0.2142, 0.2179, 0.2342, 0.8707, 0.9899, 0.9147, 0.08502, 0.06429, 0.1333, 0.1049, 0.002293]): _vg.add([_i], _w, 'REPLACE')
_vg = ob_speer_man_st_material.vertex_groups.new(name='Bone.007')
for _i, _w in zip([156, 157, 158, 162, 163, 164, 165, 167, 168, 169, 170, 171, 172, 173, 174], [0.05437, 0.09563, 0.06997, 0.7729, 0.7639, 0.7557, 0.1236, 0.08262, 0.9106, 0.9344, 0.8657, 0.8946, 0.9759, 0.9873, 0.9805]): _vg.add([_i], _w, 'REPLACE')
_vg = ob_speer_man_st_material.vertex_groups.new(name='Bone.004')
for _i, _w in zip([66, 67, 68, 69, 70, 71, 72, 73, 137, 139, 176, 177, 181, 237, 239, 240, 241, 242, 243, 244, 245, 246, 247, 248, 249, 250, 251, 252, 284, 285, 286, 287, 288, 289], [0.0005426, 0.05556, 0.09883, 0.1228, 0.1883, 0.1983, 0.03096, 0.1023, 0.03009, 0.03925, 0.05516, 0.01083, 0.06817, 0.02231, 0.02402, 0.01741, 0.02254, 0.0437, 0.1317, 0.1464, 0.4914, 0.3318, 0.5932, 0.7252, 0.8539, 0.01463, 0.06173, 0.09383, 0.0771, 0.174, 0.2179, 0.1378, 0.8765, 0.915]): _vg.add([_i], _w, 'REPLACE')
_vg = ob_speer_man_st_material.vertex_groups.new(name='Bone.003')
for _i, _w in zip([64, 66, 67, 68, 72, 229, 232, 233, 234, 236, 237, 238, 239, 240, 241, 242, 243, 244, 245, 246, 247, 248, 250, 251, 252, 253, 254, 255, 256, 257, 258, 259, 260, 261, 262, 263, 264, 265, 266, 267, 268, 269, 270, 284, 288, 289], [0.003675, 0.04031, 0.02326, 0.06191, 0.05381, 0.0203, 0.05839, 0.06229, 0.0112, 0.1682, 0.1892, 0.07401, 0.06337, 0.8533, 0.6395, 0.1795, 0.6742, 0.8205, 0.506, 0.3188, 0.303, 0.0557, 0.9473, 0.9345, 0.898, 0.8503, 0.7883, 0.9022, 0.9549, 0.9688, 0.939, 0.2553, 0.1633, 0.4598, 0.751, 0.77, 0.5309, 0.06048, 0.01136, 0.0527, 0.1503, 0.1543, 0.08221, 0.1912, 0.01165, 0.05109]): _vg.add([_i], _w, 'REPLACE')
_vg = ob_speer_man_st_material.vertex_groups.new(name='Bone.008')
for _i, _w in zip([241, 253, 254, 255, 256, 258, 259, 260, 261, 262, 263, 264, 265, 266, 267, 268, 269, 270, 271, 272, 274, 275], [0.04288, 0.1312, 0.1842, 0.09482, 0.02343, 0.05291, 0.7257, 0.8228, 0.5338, 0.2327, 0.22, 0.4632, 0.8608, 0.8806, 0.8754, 0.7812, 0.7885, 0.8541, 0.01339, 0.03231, 0.01726, 0.007655]): _vg.add([_i], _w, 'REPLACE')
_vg = ob_speer_man_st_material.vertex_groups.new(name='Bone.009')
for _i, _w in zip([265, 266, 267, 268, 269, 270, 271, 272, 273, 274, 275, 276, 277, 278, 279, 280, 281, 282, 283], [0.07801, 0.08818, 0.07189, 0.06798, 0.05685, 0.06362, 0.9682, 0.9572, 0.9804, 0.9617, 0.9663, 0.9753, 0.9887, 0.996, 0.9937, 0.9958, 0.9972, 0.9989, 0.9979]): _vg.add([_i], _w, 'REPLACE')
_vg = ob_speer_man_st_material.vertex_groups.new(name='Bone.010')
for _i, _w in zip([58, 59, 60, 61, 62, 63, 117, 121, 122, 182, 222, 224, 225, 226, 227, 228, 229, 230, 231, 232, 233, 234, 235, 236, 237, 238, 239, 241, 242, 243], [0.1727, 0.05001, 0.1549, 0.125, 0.06817, 0.06565, 0.01368, 0.02295, 0.01867, 0.007206, 0.03921, 0.07818, 0.1159, 0.6582, 0.0783, 0.5518, 0.4912, 0.6264, 0.4536, 0.2416, 0.3259, 0.1938, 0.2147, 0.08052, 0.1195, 0.06926, 0.06377, 0.03361, 0.002644, 0.001715]): _vg.add([_i], _w, 'REPLACE')
_vg = ob_speer_man_st_material.vertex_groups.new(name='Bone.013')
for _i, _w in zip([56, 57, 58, 59, 60, 61, 63, 106, 113, 114, 118, 122, 182, 183, 200, 201, 202, 203, 205, 206, 208, 209, 210, 211, 212, 213, 214, 215, 216, 217, 218, 219, 220, 221, 222, 223, 224, 225, 226, 227, 228, 229, 230, 231, 232, 233, 234, 235, 236, 237, 241], [0.1402, 0.3222, 0.08982, 0.241, 0.03997, 0.07082, 0.003529, 0.005002, 0.08649, 0.06788, 0.08476, 0.008477, 0.798, 0.573, 0.0955, 0.1301, 0.03354, 0.1755, 0.05967, 0.1022, 0.8887, 0.8804, 0.9393, 0.8911, 0.9319, 0.9171, 0.9289, 0.9118, 0.9791, 0.952, 0.9564, 0.9561, 0.9759, 0.9718, 0.8475, 0.8616, 0.8975, 0.7924, 0.1812, 0.6057, 0.2536, 0.2763, 0.07652, 0.1395, 0.09647, 0.1285, 0.0254, 0.05803, 0.01824, 0.03716, 0.002597]): _vg.add([_i], _w, 'REPLACE')
_vg = ob_speer_man_st_material.vertex_groups.new(name='Bone.015')
for _i, _w in zip([182, 184, 185, 186, 187, 188, 189, 190, 191, 194, 196, 197, 198, 199, 200, 201, 202, 203, 204, 205, 206, 207, 208, 209, 210, 211, 212, 213, 214, 215, 217, 219], [0.003005, 0.1233, 0.4955, 0.0329, 0.5654, 0.2945, 0.896, 0.2007, 0.8843, 0.0002445, 0.7472, 0.9734, 0.8242, 0.9855, 0.8708, 0.8687, 0.9529, 0.8229, 0.7965, 0.929, 0.8965, 0.9956, 0.09574, 0.1039, 0.05901, 0.1067, 0.06003, 0.07704, 0.02841, 0.0406, 0.03716, 0.009953]): _vg.add([_i], _w, 'REPLACE')
_vg = ob_speer_man_st_material.vertex_groups.new(name='Bone.016')
for _i, _w in zip([184, 185, 186, 187, 188, 189, 190, 191, 192, 193, 194, 195, 196, 198, 200, 204], [0.8758, 0.5043, 0.9585, 0.4345, 0.7019, 0.1032, 0.7986, 0.1153, 0.9909, 0.9966, 0.9746, 0.9814, 0.243, 0.1725, 0.0191, 0.1977]): _vg.add([_i], _w, 'REPLACE')
_vg = ob_speer_man_st_material.vertex_groups.new(name='Bone.011')
for _i, _w in zip([56, 58, 59, 60, 61, 62, 63, 64, 65, 115, 116, 117, 118, 119, 120, 121, 122, 123, 124, 125, 126, 127, 128, 129, 130, 132, 133, 182, 225, 226, 227, 229, 230, 231, 233, 234, 235], [0.0184, 0.4482, 0.3456, 0.4926, 0.458, 0.1236, 0.145, 0.02967, 0.02471, 0.07721, 0.08032, 0.1631, 0.167, 0.4728, 0.3726, 0.4827, 0.522, 0.2198, 0.2725, 0.1752, 0.2324, 0.07639, 0.1048, 0.06967, 0.0696, 0.01892, 0.007572, 0.0149, 0.01713, 0.0737, 0.1367, 0.01699, 0.09193, 0.1359, 0.0009289, 0.05014, 0.05188]): _vg.add([_i], _w, 'REPLACE')
_vg = ob_speer_man_st_material.vertex_groups.new(name='Bone.012')
for _i, _w in zip([56, 57, 58, 59, 60, 61, 62, 63, 91, 92, 93, 94, 96, 97, 99, 100, 101, 102, 103, 104, 105, 106, 107, 108, 109, 110, 111, 112, 113, 114, 115, 116, 117, 118, 119, 120, 121, 122, 123, 124, 125, 126, 127, 128, 129, 130, 132, 182, 183, 214, 215, 222, 223, 225, 226, 227, 230, 231], [0.798, 0.642, 0.2147, 0.3066, 0.1201, 0.1022, 0.03406, 0.03525, 0.07278, 0.1245, 0.009567, 0.1555, 0.009627, 0.09747, 0.8608, 0.8815, 0.5408, 0.6082, 0.5723, 0.838, 0.9263, 0.9263, 0.9013, 0.8213, 0.8886, 0.9164, 0.9683, 0.958, 0.86, 0.9083, 0.8831, 0.8778, 0.7292, 0.6884, 0.3107, 0.4836, 0.2666, 0.2135, 0.1414, 0.2287, 0.09623, 0.1073, 0.06053, 0.08202, 0.0343, 0.01413, 0.01025, 0.1353, 0.3894, 0.01334, 0.02862, 0.08191, 0.1144, 0.01294, 0.01966, 0.1312, 0.009517, 0.04361]): _vg.add([_i], _w, 'REPLACE')
_vg = ob_speer_man_st_material.vertex_groups.new(name='Bone.014')
for _i, _w in zip([75, 76, 77, 78, 79, 80, 81, 82, 87, 88, 89, 90, 91, 92, 93, 94, 95, 96, 97, 98, 99, 100, 101, 102, 103, 104, 105, 106, 107, 108, 109, 110, 112], [0.131, 0.4315, 0.04155, 0.5409, 0.2586, 0.4173, 0.148, 0.6565, 0.8027, 0.9329, 0.8836, 0.9139, 0.9045, 0.8744, 0.9647, 0.8416, 0.8855, 0.9652, 0.8997, 0.9634, 0.13, 0.1091, 0.4589, 0.3893, 0.4259, 0.1573, 0.03777, 0.03716, 0.09852, 0.1743, 0.103, 0.07289, 0.002578]): _vg.add([_i], _w, 'REPLACE')
_vg = ob_speer_man_st_material.vertex_groups.new(name='Bone.017')
for _i, _w in zip([75, 76, 77, 78, 79, 80, 81, 82, 83, 84, 85, 86, 87, 88, 89, 90, 91, 95, 98], [0.8684, 0.5682, 0.9542, 0.4587, 0.7398, 0.5816, 0.8519, 0.3425, 0.9911, 0.995, 0.9842, 0.9889, 0.1924, 0.06366, 0.1152, 0.0718, 0.006933, 0.1127, 0.01901]): _vg.add([_i], _w, 'REPLACE')
_m = ob_speer_man_st_material.modifiers.new('Armature', 'ARMATURE')
_m.object = ob_armature
_m.use_bone_envelopes = True
ob_lamp.location = (4.076, 1.005, 5.904)
ob_lamp.rotation_euler = (0.6503, 0.05522, 1.866)
ob_lamp.lock_rotations_4d = False
ob_lamp.empty_display_type = 'ARROWS'
ob_lamp.color = (0.0, 0.0, 0.0, 0.0)
ob_lamp.lineart.crease_threshold = 0.0
ob_camera.location = (7.481, -6.508, 5.344)
ob_camera.rotation_euler = (1.109, 0.01082, 0.8149)
ob_camera.lock_rotations_4d = False
ob_camera.empty_display_type = 'ARROWS'
ob_camera.color = (0.0, 0.0, 0.0, 0.0)
ob_camera.display_type = 'WIRE'
ob_camera.lineart.crease_threshold = 0.0

# ---- collection membership
col_collection_1.objects.link(ob_armature_001)
col_collection_1.objects.link(ob_cube)
col_collection_1.objects.link(ob_armature)
col_collection_1.objects.link(ob_speer_man_st_material)
col_collection_1.objects.link(ob_lamp)
col_collection_1.objects.link(ob_camera)

# ---- scene / render settings (as saved in the file)
scene.camera = ob_camera
scene.frame_start = 1; scene.frame_end = 9; scene.frame_set(9)
scene.render.engine = 'BLENDER_EEVEE_NEXT'
scene.render.image_settings.file_format = 'JPEG'
scene.render.image_settings.color_mode = 'RGB'
scene.render.image_settings.compression = 90
scene.render.resolution_x = 800
scene.render.resolution_y = 600
scene.render.pixel_aspect_x = 100.0
scene.render.pixel_aspect_y = 100.0
scene.render.fps = 25
scene.render.dither_intensity = 0.0
scene.render.use_compositing = False
scene.render.use_sequencer = False
scene.render.bake_margin = 2
scene.render.bake_bias = 0.0
scene.render.use_stamp_time = False
scene.render.use_stamp_date = False
scene.render.use_stamp_frame = False
scene.render.use_stamp_camera = False
scene.render.use_stamp_scene = False
scene.render.use_stamp_filename = False
scene.render.use_stamp_render_time = False
scene.render.stamp_font_size = 0
scene.cycles.use_denoising = False
scene.cycles.samples = 10
scene.cycles.sampling_pattern = 'TABULATED_SOBOL'
scene.cycles.light_sampling_threshold = 0.0
scene.cycles.use_adaptive_sampling = False
scene.cycles.use_light_tree = False
scene.cycles.blur_glossy = 0.0
scene.cycles.volume_bounces = 1
scene.cycles.pixel_filter_type = 'GAUSSIAN'
scene.cycles.sample_clamp_indirect = 0.0
scene.view_settings.view_transform = 'Raw'
bpy.context.view_layer.update()

